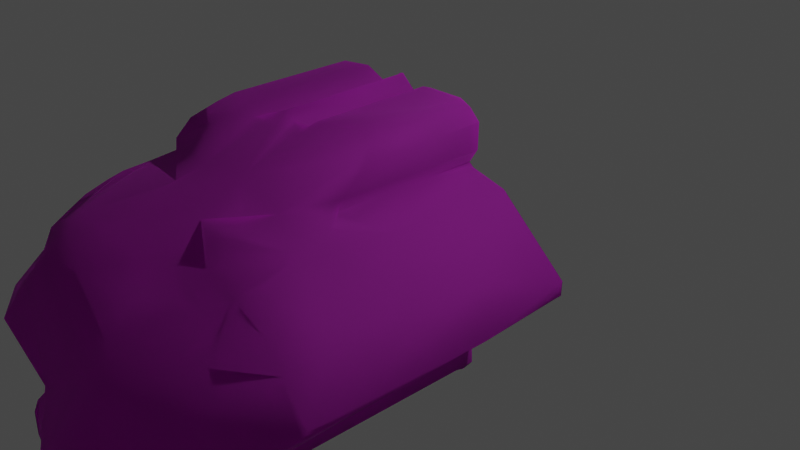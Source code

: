 # Source: Ruins_Collumn_Dmg_A.blend  (saved by Blender 3.5.10; exported with 4.5.12 LTS)
import bpy
from mathutils import Matrix  # noqa: F401  (used for matrix-valued properties, if any)

bpy.ops.wm.read_factory_settings(use_empty=True)
scene = bpy.context.scene
scene.name = 'Scene'

# ---- collections
col_collection = bpy.data.collections.new('Collection'); scene.collection.children.link(col_collection)

# ---- images (referenced by path relative to the original .blend; pixels are not part of the script)
import os
ASSET_DIR = os.environ.get("B2B_ASSET_DIR", "")  # directory of the original .blend (textures are referenced by path, not embedded)
HERE = os.path.dirname(os.path.abspath(__file__))  # packed textures are extracted next to this script under _unpacked/

def load_image(name, relpath, width, height, colorspace="sRGB"):
    """Load a texture the original file referenced (path relative to the .blend, or extracted next to this script)."""
    p = next((c for c in (os.path.join(HERE, relpath), os.path.join(ASSET_DIR, relpath)) if relpath and os.path.exists(c)), "")
    if p:
        img = bpy.data.images.load(p, check_existing=True)
        img.name = name
    else:  # same state as the original file: an image datablock whose file is absent (Cycles renders it pink)
        img = bpy.data.images.new(name, width, height)
        img.source = "FILE"
        img.filepath = "//" + (relpath or name)
    img.colorspace_settings.name = colorspace
    return img
img_dn_hl_ruins_column_broken_d_png = load_image('Dn_HL_Ruins_Column_Broken_D.png', 'Dn_HL_Ruins_Column_Broken_D.png', 1024, 1024, 'sRGB')
img_dn_hl_ruins_column_broken_mre_packed_png = load_image('Dn_HL_Ruins_Column_Broken_mre_packed.png', 'Dn_HL_Ruins_Column_Broken_mre_packed.png', 1024, 1024, 'sRGB')
img_c__users_joo_desktop_files_game_environment_hell_textures__dn_h = load_image('C__Users_joo_Desktop_Files_Game_Environment_Hell_Textures__Dn_H', 'C__Users_joo_Desktop_Files_Game_Environment_Hell_Textures__Dn_HL_Ruins_Column_Broken_N_png_Normal_Bump.png', 1024, 1024, 'sRGB')

# ---- materials (node trees are filled in below, after node groups)
mat_dn_hl_inst_ruins_column__damage_a = bpy.data.materials.new('Dn_HL_Inst_Ruins_Column__Damage_A')
mat_dn_hl_inst_ruins_column__damage_a.use_transparent_shadow = False
mat_dn_hl_inst_ruins_column__damage_a.diffuse_color = (0.588, 0.588, 0.588, 1.0)
mat_dn_hl_inst_ruins_column__damage_a.roughness = 0.9

# ---- material node trees
mat_dn_hl_inst_ruins_column__damage_a.use_nodes = True; mat_dn_hl_inst_ruins_column__damage_a.node_tree.nodes.clear()
_N = mat_dn_hl_inst_ruins_column__damage_a.node_tree.nodes; _L = mat_dn_hl_inst_ruins_column__damage_a.node_tree.links
n0 = _N.new('ShaderNodeTexImage'); n0.name = 'Image Texture'; n0.location = (-480, 300)
n0.image = img_dn_hl_ruins_column_broken_d_png
n1 = _N.new('ShaderNodeTexImage'); n1.name = 'Image Texture.001'; n1.location = (-480, 0)
n1.image = img_dn_hl_ruins_column_broken_mre_packed_png
n2 = _N.new('ShaderNodeTexImage'); n2.name = 'Image Texture.002'; n2.location = (-480, -300)
n2.image = img_c__users_joo_desktop_files_game_environment_hell_textures__dn_h
n3 = _N.new('ShaderNodeNormalMap'); n3.name = 'Normal Map'; n3.location = (-200, -300)
n3.inputs[0].default_value = 0.0
n4 = _N.new('ShaderNodeOutputMaterial'); n4.name = 'Material Output'; n4.location = (280, 300)
n5 = _N.new('ShaderNodeBsdfPrincipled'); n5.name = 'Principled BSDF'; n5.location = (0, 300)
n5.distribution = 'GGX'
n5.subsurface_method = 'RANDOM_WALK_SKIN'
n5.inputs[2].default_value = 0.9
n5.inputs[13].default_value = 0.0
n5.inputs[18].default_value = 1.0
n5.inputs[27].default_value = (0.0, 0.0, 0.0, 1.0)
n5.inputs[28].default_value = 1.0
_L.new(n0.outputs[0], n5.inputs[0])
_L.new(n2.outputs[0], n3.inputs[1])
_L.new(n3.outputs[0], n5.inputs[5])
_L.new(n5.outputs[0], n4.inputs[0])
_L.new(n1.outputs[0], n5.inputs[1])
n4.is_active_output = True

# ---- world
world_world = bpy.data.worlds.new('World'); scene.world = world_world
world_world.use_nodes = True; world_world.node_tree.nodes.clear()
_N = world_world.node_tree.nodes; _L = world_world.node_tree.links
n0 = _N.new('ShaderNodeOutputWorld'); n0.name = 'World Output'; n0.location = (300, 300)
n1 = _N.new('ShaderNodeBackground'); n1.name = 'Background'; n1.location = (10, 300)
n1.inputs[0].default_value = (0.05088, 0.05088, 0.05088, 1.0)
_L.new(n1.outputs[0], n0.inputs[0])
n0.is_active_output = True
world_world.color = (0.05088, 0.05088, 0.05088)
world_world.use_sun_shadow = False
world_world.sun_shadow_jitter_overblur = 0.0

# ---- cameras
cam_camera = bpy.data.cameras.new('Camera')
cam_camera.clip_end = 100.0
cam_camera.ortho_scale = 7.314

# ---- lights
light_light = bpy.data.lights.new('Light', 'POINT')
light_light.transmission_factor = 0.0
light_light.energy = 1000.0
light_light.shadow_soft_size = 0.1
light_light.shadow_maximum_resolution = 0.006
light_light.use_absolute_resolution = True

# ---- meshes
me_ruins_collumn_dmg_a = bpy.data.meshes.new('Ruins_Collumn_Dmg_A')
me_ruins_collumn_dmg_a.from_pydata([(0.2616, -1.266, -0.06715), (0.6661, -1.355, -0.06951), (0.3085, -1.482, -0.06635), (-0.2758, -1.24, -0.0722), (-0.2821, -1.421, -0.01174), (-0.6228, -1.482, -0.06991), (0.8734, 1.421, -0.06817), (0.8884, 0.8814, -0.06671), (0.5782, 0.9052, -0.07699), (0.08395, 1.441, -0.0652), (0.2454, 1.29, -0.06769), (0.3554, 1.472, -0.06941), (0.2715, 1.362, -0.06827), (0.284, 1.396, -0.06876), (0.6783, -1.476, -0.06689), (-0.3149, -1.482, -0.04625), (0.8856, -1.413, -0.07103), (0.7772, -1.481, -0.04496), (0.6387, -0.8776, -0.07666), (0.02231, -1.524, -0.0318), (-0.05699, -1.507, -0.054), (0.2579, -1.266, -0.06715), (-0.1843, -1.333, -0.07041), (-0.2666, -1.286, 0.03405), (-0.2612, -1.249, -0.05037), (-0.2859, -1.421, -0.01174), (-0.2697, -1.241, 1.255), (-0.255, -1.286, -0.07132), (-0.2796, -1.24, -0.0722), (0.2417, 1.29, -0.06769), (0.1503, 1.364, -0.0528), (0.2527, 1.254, -0.04211), (0.2672, 1.445, 0.005671), (0.2803, 1.396, -0.06876), (0.2678, 1.362, -0.06827), (0.3016, 1.482, -0.02416), (0.3516, 1.472, -0.06941), (-0.2607, -1.251, 0.6585), (0.1367, 1.411, 0.472), (0.2232, 1.276, 0.03571), (0.08022, 1.441, -0.0652), (0.2574, 1.275, 0.08062), (0.2435, 1.253, 0.7608), (0.3048, -1.482, -0.06635), (0.6746, -1.476, -0.06689), (0.5642, -1.486, -0.03573), (-2.07, -0.04459, -0.06351), (-1.308, 0.7714, -0.06361), (-1.486, -0.6106, -0.06347), (-1.043, 0.8884, -0.06367), (-1.152, -0.8307, -0.06352), (-0.8875, -0.861, -0.06382), (0.9389, 0.8439, -0.06364), (-0.4664, 0.903, -0.07762), (-0.04997, 1.519, -0.06442), (-0.2614, 1.241, -0.07127), (-0.2947, 1.386, -0.06797), (-0.5179, 1.483, -0.07135), (-0.9062, 0.8906, -0.07621), (-1.004, 1.287, -0.07223), (-0.8486, 1.453, -0.05503), (1.322, 0.75, -0.06318), (2.053, -0.05934, -0.06352), (2.062, 0.095, -0.05831), (1.45, -0.6367, -0.06365), (1.116, -0.8409, -0.06366), (0.8782, -0.8627, -0.06968), (-0.1445, -0.8779, -0.078), (-0.8739, -0.8657, -0.07731), (-1.002, -1.271, -0.07106), (-0.05327, -1.507, -0.054), (-0.8956, -1.41, -0.07088), (-0.1806, -1.333, -0.07041), (-0.2792, 1.419, 1.515), (-0.2428, 1.245, 1.227), (-0.2766, 1.263, 1.233), (-0.08161, 1.486, 1.368), (0.02307, 1.525, 1.304), (0.09716, 1.455, 1.359), (-0.2886, 1.113, 2.071), (-0.446, 1.458, 1.443), (-0.8707, 1.403, 1.491), (-0.8091, 1.468, 1.331), (-0.9861, 1.272, 1.719), (-0.9638, 1.126, 1.906), (-0.9868, 1.061, 1.837), (-0.9646, 1.014, 1.861), (-0.5087, 0.9418, 2.224), (-0.8945, 0.9, 1.653), (-1.206, 0.8714, 2.041), (-0.3795, 0.9643, 2.547), (-0.8206, 0.7794, 2.979), (0.1859, 1.14, 1.988), (-0.2109, 0.7727, 3.029), (-1.285, 0.6336, 2.699), (-1.356, 0.7812, 2.272), (-1.473, 0.6861, 2.38), (-1.58, 0.5562, 2.573), (-1.628, 0.3166, 2.931), (-1.687, 0.4869, 2.505), (-1.958, 0.2469, 2.612), (-1.493, 0.195, 3.091), (-1.033, 0.6284, 3.136), (-0.6917, 0.5544, 3.415), (-1.713, -0.2447, 3.058), (-1.953, 0.04784, 2.683), (-1.917, -0.09039, 2.821), (-2.015, -0.1632, 2.726), (-1.827, -0.3731, 2.878), (-1.616, -0.5588, 3.089), (-1.487, -0.4666, 3.43), (-1.166, -0.8804, 3.011), (-1.595, -0.1178, 3.374), (-0.9447, 0.2341, 3.542), (-1.146, -0.1413, 3.705), (-0.8412, -0.811, 3.548), (-0.8955, -0.8989, 3.298), (-0.9201, -0.9344, 3.623), (-0.544, -0.5606, 3.688), (-0.448, -1.03, 3.806), (-0.8771, -1.009, 3.688), (-0.7229, -1.146, 3.749), (-0.2157, -0.2851, 3.601), (-0.3141, -1.231, 3.835), (-0.3043, -1.465, 3.738), (-0.2809, -1.399, 3.736), (-0.2788, -1.256, 3.539), (-0.2623, -1.256, 3.613), (-0.004226, -1.553, 3.323), (-0.04833, -1.515, 3.017), (0.1656, -1.287, 3.463), (0.1606, -1.362, 3.02), (0.02956, -1.013, 4.055), (0.2648, -1.27, 2.936), (0.2283, -1.27, 2.851), (0.2824, -1.47, 2.904), (0.2683, -1.42, 2.862), (0.4286, -1.466, 3.106), (0.4321, -1.104, 4.028), (0.5907, -1.469, 3.459), (0.7831, -1.469, 3.69), (0.9711, -1.283, 3.494), (0.02084, -0.8608, 4.078), (0.722, -0.9713, 3.917), (1.082, -0.8374, 3.564), (0.9691, -1.037, 3.364), (0.8755, -0.8928, 3.085), (0.9707, -1.051, 2.944), (1.144, -0.8871, 3.007), (1.262, -0.8607, 3.145), (0.4797, -0.3534, 3.89), (1.424, -0.6106, 3.515), (1.714, -0.4737, 2.986), (0.8454, -0.4251, 3.658), (0.1292, -0.2047, 3.703), (0.6076, -0.02447, 3.733), (1.331, -0.04313, 3.45), (1.492, -0.4931, 3.34), (1.645, -0.2486, 3.369), (1.8, -0.3795, 3.001), (1.954, -0.1951, 3.121), (2.123, -0.04067, 2.97), (2.134, 0.02236, 2.913), (1.809, 0.3292, 2.9), (1.236, 0.2396, 3.15), (1.563, 0.5951, 2.888), (0.277, 0.213, 3.486), (0.9908, 0.5797, 2.718), (1.314, 0.8049, 2.649), (1.237, 0.8645, 2.225), (0.9926, 0.3321, 2.991), (0.699, 0.4874, 2.97), (0.628, 0.6874, 2.713), (0.2701, 0.4535, 3.131), (-0.5323, 0.1638, 3.505), (-0.2366, 0.6115, 3.39), (0.07891, 0.5922, 2.901), (0.2907, 0.9423, 2.51), (0.5372, 0.9116, 2.608), (0.4459, 0.8459, 2.25), (0.7098, 0.9882, 2.06), (1.085, 0.8851, 1.785), (0.9713, 1.049, 1.573), (0.9889, 0.8963, 1.643), (0.8779, 0.8959, 1.567), (0.9245, 1.34, 1.293), (0.9742, 1.278, 1.301), (0.2651, 1.432, 1.333), (0.7834, 1.469, 1.061), (0.2959, 1.469, 1.256), (0.2185, 1.265, 1.267), (0.261, 1.265, 1.262), (0.2578, -1.269, 0.07386), (0.2459, -1.25, 0.6478), (0.2588, -1.247, 1.638), (-0.008979, -1.546, 2.203), (-0.7983, -1.466, 0.8959), (-0.3186, -1.482, -0.04625), (-0.6265, -1.482, -0.06991), (-0.8993, -1.41, -0.07088), (-1.006, -1.271, -0.07106), (-0.8285, -1.438, 2.257), (-0.9602, -1.313, 2.695), (-0.9852, -1.033, 3.301), (-0.9822, -1.044, 2.27), (-1.008, -1.041, -0.06053), (-0.8776, -0.8657, -0.07731), (-0.8912, -0.861, -0.06382), (-0.9012, -0.9009, 0.9768), (-1.269, -0.844, 0.06354), (-1.156, -0.8307, -0.06352), (-1.489, -0.6106, -0.06347), (-1.177, -0.8847, 1.326), (-1.8, -0.3877, -0.03116), (-2.074, -0.04459, -0.06351), (-1.297, -0.8344, 2.898), (-2.051, -0.1333, -0.02696), (-2.131, 0.04348, 0.03748), (-1.312, 0.7714, -0.06361), (-2.137, -0.04723, 1.475), (-2.159, 0.0132, 0.8588), (-1.217, 0.8766, 0.07733), (-1.047, 0.8884, -0.06367), (-0.91, 0.8906, -0.07621), (-1.852, 0.382, 0.9196), (-2.143, 0.02411, 1.459), (-2.161, 0.007391, 2.282), (-1.008, 1.039, -0.0598), (-1.008, 1.287, -0.07223), (-1.005, 1.275, 0.6111), (-0.8523, 1.453, -0.05503), (-0.5216, 1.483, -0.07135), (-0.2984, 1.386, -0.06797), (-0.274, 1.264, 0.3414), (-0.2652, 1.241, -0.07127), (-0.05369, 1.519, -0.06442), (0.01664, 1.542, -0.03624), (0.2929, 1.468, 0.9521), (0.7606, 1.481, -0.0579), (0.8696, 1.421, -0.06817), (0.9833, 1.304, -0.0719), (0.8847, 0.8814, -0.06671), (0.9911, 1.04, -0.05632), (0.8911, 0.8957, 0.4312), (0.9351, 0.8439, -0.06364), (1.183, 0.8779, 0.05071), (1.318, 0.75, -0.06318), (1.33, 0.7924, 1.351), (2.059, 0.095, -0.05831), (1.897, 0.3173, 0.8451), (1.797, 0.412, 2.406), (2.161, -0.007118, 1.036), (2.049, -0.05934, -0.06352), (2.082, -0.09318, 2.339), (1.259, -0.8672, 0.6694), (0.8885, -0.9023, 0.7659), (1.252, -0.8456, 0.07954), (1.447, -0.6367, -0.06365), (1.112, -0.8409, -0.06366), (0.8745, -0.8627, -0.06968), (0.9945, -1.046, -0.06044), (0.635, -0.8776, -0.07666), (0.9665, -1.039, 1.665), (0.9939, -1.28, -0.07269), (0.8818, -1.413, -0.07103), (0.7735, -1.481, -0.04496), (0.7829, -1.463, 2.084)], [], [(0, 1, 2), (3, 4, 5), (6, 7, 8), (9, 10, 8), (10, 11, 8), (12, 13, 10), (11, 10, 13), (11, 6, 8), (2, 1, 14), (15, 5, 4), (1, 16, 17), (18, 16, 1), (1, 17, 14), (0, 18, 1), (19, 20, 21), (22, 20, 23), (22, 23, 24), (23, 25, 24), (26, 25, 23), (27, 22, 24), (28, 27, 25), (25, 27, 24), (28, 22, 27), (29, 30, 31), (32, 33, 31), (34, 29, 31), (34, 31, 33), (35, 36, 33), (32, 35, 33), (26, 23, 37), (30, 38, 39), (31, 30, 39), (39, 32, 31), (29, 40, 30), (41, 32, 39), (39, 42, 41), (43, 44, 45), (46, 47, 48), (48, 47, 49), (48, 49, 50), (50, 49, 51), (49, 52, 51), (7, 52, 49), (49, 8, 7), (49, 53, 8), (9, 8, 54), (53, 54, 8), (55, 54, 53), (56, 55, 53), (56, 53, 57), (49, 58, 53), (58, 57, 53), (59, 57, 58), (60, 57, 59), (52, 61, 62), (62, 61, 63), (62, 64, 52), (52, 64, 65), (51, 52, 65), (65, 66, 18), (51, 65, 18), (51, 18, 67), (51, 67, 68), (67, 18, 0), (68, 67, 69), (70, 67, 0), (67, 71, 69), (72, 67, 70), (71, 67, 5), (3, 67, 72), (5, 67, 3), (73, 74, 75), (74, 73, 76), (77, 76, 78), (76, 73, 79), (80, 79, 73), (81, 80, 82), (80, 81, 83), (80, 83, 84), (79, 80, 84), (84, 83, 85), (85, 86, 84), (79, 84, 87), (87, 84, 86), (88, 89, 86), (86, 89, 87), (79, 87, 90), (89, 91, 87), (87, 91, 90), (79, 90, 92), (92, 76, 79), (76, 92, 78), (91, 93, 90), (90, 93, 92), (94, 91, 89), (95, 94, 89), (96, 97, 95), (98, 94, 95), (95, 97, 98), (99, 100, 97), (100, 98, 97), (101, 94, 98), (101, 98, 100), (91, 94, 102), (94, 101, 102), (91, 102, 103), (104, 101, 100), (105, 104, 100), (104, 105, 106), (106, 107, 104), (107, 108, 104), (104, 108, 109), (109, 110, 104), (111, 110, 109), (112, 101, 104), (104, 110, 112), (113, 102, 101), (101, 112, 113), (102, 113, 103), (112, 110, 114), (113, 112, 114), (111, 115, 110), (114, 110, 115), (115, 111, 116), (116, 117, 115), (114, 115, 118), (118, 113, 114), (119, 115, 117), (119, 118, 115), (117, 120, 121), (117, 121, 119), (122, 113, 118), (119, 121, 123), (124, 123, 121), (124, 125, 123), (123, 125, 126), (123, 126, 127), (128, 127, 129), (127, 128, 130), (130, 123, 127), (130, 128, 131), (119, 123, 132), (130, 132, 123), (133, 131, 134), (130, 131, 133), (135, 133, 136), (133, 135, 137), (137, 130, 133), (138, 130, 137), (138, 132, 130), (139, 138, 137), (139, 140, 138), (140, 141, 138), (119, 132, 142), (132, 138, 142), (142, 118, 119), (122, 118, 142), (138, 141, 143), (138, 143, 142), (144, 143, 141), (144, 141, 145), (146, 145, 147), (146, 144, 145), (144, 146, 148), (149, 144, 148), (143, 150, 142), (143, 144, 150), (144, 149, 151), (151, 149, 152), (144, 153, 150), (151, 153, 144), (150, 154, 142), (122, 142, 154), (153, 155, 150), (155, 154, 150), (151, 156, 153), (156, 155, 153), (157, 151, 152), (151, 157, 156), (157, 152, 158), (157, 158, 156), (158, 152, 159), (160, 158, 159), (160, 161, 158), (158, 161, 156), (162, 163, 161), (161, 163, 156), (163, 164, 156), (156, 164, 155), (165, 164, 163), (164, 166, 155), (166, 154, 155), (165, 167, 164), (168, 167, 165), (169, 167, 168), (170, 164, 167), (166, 164, 170), (167, 171, 170), (166, 170, 171), (167, 172, 171), (169, 172, 167), (171, 173, 166), (173, 171, 172), (166, 174, 154), (174, 122, 154), (174, 113, 122), (103, 113, 174), (175, 174, 166), (175, 103, 174), (166, 173, 175), (91, 103, 175), (91, 175, 93), (176, 175, 173), (93, 175, 176), (172, 176, 173), (176, 177, 93), (172, 177, 176), (92, 93, 177), (178, 177, 172), (172, 169, 178), (178, 169, 177), (92, 177, 179), (177, 169, 180), (180, 179, 177), (179, 180, 92), (180, 169, 181), (180, 181, 182), (182, 181, 183), (183, 184, 182), (185, 180, 182), (185, 182, 186), (92, 180, 185), (187, 92, 185), (92, 187, 78), (185, 188, 187), (188, 189, 187), (190, 78, 187), (187, 191, 190), (192, 19, 21), (19, 192, 193), (194, 19, 193), (134, 194, 133), (19, 23, 20), (195, 194, 134), (195, 19, 194), (19, 195, 23), (195, 134, 131), (195, 37, 23), (128, 195, 131), (195, 26, 37), (128, 129, 195), (195, 129, 126), (195, 126, 26), (126, 129, 127), (126, 124, 26), (125, 124, 126), (26, 124, 25), (25, 124, 196), (197, 25, 196), (196, 198, 197), (196, 199, 198), (199, 196, 200), (201, 196, 124), (201, 202, 196), (124, 202, 201), (196, 202, 200), (202, 124, 121), (202, 121, 203), (121, 120, 203), (117, 203, 120), (117, 116, 203), (202, 203, 204), (204, 203, 116), (202, 204, 200), (200, 204, 205), (205, 206, 200), (207, 206, 205), (205, 204, 208), (207, 205, 208), (204, 116, 208), (208, 209, 207), (209, 210, 207), (209, 211, 210), (116, 212, 208), (208, 212, 209), (116, 111, 212), (213, 211, 209), (212, 213, 209), (211, 213, 214), (215, 212, 111), (212, 215, 213), (111, 109, 215), (109, 108, 215), (215, 108, 213), (213, 216, 214), (216, 213, 108), (216, 217, 214), (217, 218, 214), (216, 108, 219), (108, 107, 219), (216, 220, 217), (219, 220, 216), (217, 221, 218), (218, 221, 222), (221, 223, 222), (217, 220, 224), (217, 224, 221), (219, 225, 220), (224, 220, 225), (224, 89, 221), (225, 89, 224), (89, 223, 221), (226, 225, 219), (107, 226, 219), (225, 96, 89), (225, 226, 96), (96, 95, 89), (89, 88, 223), (99, 97, 96), (96, 100, 99), (100, 96, 226), (105, 100, 226), (107, 105, 226), (107, 106, 105), (86, 85, 88), (223, 88, 227), (88, 85, 227), (227, 228, 223), (85, 229, 227), (227, 229, 228), (83, 229, 85), (83, 81, 229), (82, 229, 81), (228, 229, 230), (229, 82, 230), (82, 80, 230), (230, 80, 231), (80, 232, 231), (80, 73, 232), (75, 232, 73), (233, 232, 75), (233, 234, 232), (75, 74, 233), (234, 233, 235), (74, 76, 233), (235, 233, 236), (236, 233, 76), (235, 236, 40), (40, 236, 30), (76, 77, 236), (236, 38, 30), (236, 77, 38), (77, 78, 38), (78, 190, 38), (190, 42, 38), (39, 38, 42), (190, 191, 42), (41, 42, 191), (191, 32, 41), (191, 187, 32), (187, 237, 32), (187, 189, 237), (189, 188, 237), (32, 237, 35), (237, 238, 35), (238, 237, 188), (35, 238, 36), (36, 238, 239), (239, 238, 188), (188, 185, 186), (188, 240, 239), (240, 188, 186), (240, 241, 239), (182, 240, 186), (240, 242, 241), (240, 182, 242), (242, 243, 241), (182, 243, 242), (244, 241, 243), (184, 243, 182), (243, 245, 244), (245, 246, 244), (247, 243, 184), (247, 245, 243), (183, 247, 184), (245, 248, 246), (181, 247, 183), (181, 169, 247), (245, 247, 249), (247, 169, 249), (248, 245, 249), (169, 250, 249), (168, 250, 169), (168, 165, 250), (165, 163, 250), (163, 162, 250), (250, 162, 249), (249, 251, 248), (249, 162, 251), (252, 248, 251), (251, 162, 253), (162, 161, 253), (160, 253, 161), (159, 253, 160), (159, 152, 253), (149, 148, 152), (148, 253, 152), (253, 254, 251), (254, 253, 148), (254, 252, 251), (148, 255, 254), (148, 146, 255), (254, 256, 252), (254, 255, 256), (256, 257, 252), (258, 257, 256), (258, 256, 259), (256, 255, 259), (259, 255, 260), (261, 259, 260), (146, 262, 255), (255, 262, 260), (146, 147, 262), (261, 260, 263), (262, 263, 260), (261, 263, 264), (147, 141, 262), (141, 147, 145), (262, 141, 263), (265, 264, 263), (266, 263, 141), (266, 265, 263), (140, 266, 141), (140, 139, 266), (266, 139, 137), (266, 137, 135), (266, 135, 136), (266, 136, 265), (265, 45, 44), (265, 136, 45), (45, 136, 43), (192, 21, 43), (43, 136, 192), (136, 194, 192), (133, 194, 136), (192, 194, 193)])
me_ruins_collumn_dmg_a.polygons.foreach_set('use_smooth', [True] * 446)
_k = set([(0, 1), (0, 18), (1, 2), (1, 14), (1, 16), (1, 17), (3, 5), (3, 67), (4, 5), (6, 8), (7, 8), (8, 9), (8, 10), (8, 11), (10, 11), (10, 13), (18, 65), (19, 20), (19, 21), (20, 23), (22, 23), (22, 24), (22, 27), (23, 24), (23, 26), (23, 37), (24, 25), (24, 27), (25, 26), (25, 27), (25, 196), (26, 37), (27, 28), (29, 30), (29, 31), (30, 31), (30, 38), (30, 39), (30, 40), (31, 32), (31, 33), (31, 34), (31, 39), (32, 33), (32, 35), (32, 39), (32, 41), (32, 237), (33, 35), (35, 36), (36, 238), (38, 39), (39, 41), (39, 42), (41, 42), (43, 45), (43, 192), (44, 45), (48, 49), (49, 53)])
me_ruins_collumn_dmg_a.attributes.new('sharp_edge', 'BOOLEAN', 'EDGE').data.foreach_set('value', [ (min(e.vertices), max(e.vertices)) in _k for e in me_ruins_collumn_dmg_a.edges])
_uv = me_ruins_collumn_dmg_a.uv_layers.new(name='UVMap')
_uv.uv.foreach_set('vector', [0.05032, 0.03516, 0.05133, 0.03955, 0.04852, 0.03662, 0.0481, 0.03027, 0.04633, 0.03125, 0.04425, 0.02783, 0.07825, 0.02881, 0.07324, 0.03125, 0.07208, 0.02832, 0.07489, 0.02148, 0.07416, 0.02344, 0.07208, 0.02832, 0.07416, 0.02344, 0.07636, 0.02393, 0.07208, 0.02832, 0.07495, 0.02344, 0.07538, 0.02344, 0.07416, 0.02344, 0.07636, 0.02393, 0.07416, 0.02344, 0.07538, 0.02344, 0.07636, 0.02393, 0.07825, 0.02881, 0.07208, 0.02832, 0.04852, 0.03662, 0.05133, 0.03955, 0.05026, 0.04004, 0.04553, 0.03076, 0.04425, 0.02783, 0.04633, 0.03125, 0.05133, 0.03955, 0.05182, 0.04199, 0.05066, 0.04102, 0.05566, 0.03711, 0.05182, 0.04199, 0.05133, 0.03955, 0.05133, 0.03955, 0.05066, 0.04102, 0.05026, 0.04004, 0.05032, 0.03516, 0.05566, 0.03711, 0.05133, 0.03955, 0.1506, 0.02734, 0.1488, 0.03076, 0.1466, 0.01172, 0.1486, 0.0415, 0.1488, 0.03076, 0.1534, 0.04492, 0.1486, 0.0415, 0.1534, 0.04492, 0.1492, 0.04492, 0.1534, 0.04492, 0.1511, 0.05127, 0.1492, 0.04492, 0.2087, 0.04394, 0.1511, 0.05127, 0.1534, 0.04492, 0.1481, 0.04492, 0.1486, 0.0415, 0.1492, 0.04492, 0.1465, 0.04541, 0.1481, 0.04492, 0.1511, 0.05127, 0.1511, 0.05127, 0.1481, 0.04492, 0.1492, 0.04492, 0.1465, 0.04541, 0.1486, 0.0415, 0.1481, 0.04492, 0.1379, 0.3408, 0.14, 0.3359, 0.1392, 0.3408, 0.1389, 0.3491, 0.136, 0.3462, 0.1392, 0.3408, 0.1365, 0.3447, 0.1379, 0.3408, 0.1392, 0.3408, 0.1365, 0.3447, 0.1392, 0.3408, 0.136, 0.3462, 0.137, 0.3506, 0.1343, 0.3516, 0.136, 0.3462, 0.1389, 0.3491, 0.137, 0.3506, 0.136, 0.3462, 0.2087, 0.04394, 0.1534, 0.04492, 0.1818, 0.04394, 0.14, 0.3359, 0.1637, 0.3398, 0.1427, 0.3413, 0.1392, 0.3408, 0.14, 0.3359, 0.1427, 0.3413, 0.1427, 0.3413, 0.1389, 0.3491, 0.1392, 0.3408, 0.1379, 0.3408, 0.1405, 0.3315, 0.14, 0.3359, 0.1444, 0.3433, 0.1389, 0.3491, 0.1427, 0.3413, 0.1427, 0.3413, 0.1741, 0.3516, 0.1444, 0.3433, 0.01472, 0.562, 0.023, 0.5476, 0.02179, 0.5527, 0.05112, 0.007813, 0.06222, 0.01123, 0.04852, 0.01611, 0.04852, 0.01611, 0.06222, 0.01123, 0.06451, 0.01318, 0.04852, 0.01611, 0.06451, 0.01318, 0.04797, 0.02002, 0.04797, 0.02002, 0.06451, 0.01318, 0.04889, 0.02246, 0.06451, 0.01318, 0.07312, 0.03223, 0.04889, 0.02246, 0.07324, 0.03125, 0.07312, 0.03223, 0.06451, 0.01318, 0.06451, 0.01318, 0.07208, 0.02832, 0.07324, 0.03125, 0.06451, 0.01318, 0.06732, 0.01856, 0.07208, 0.02832, 0.07489, 0.02148, 0.07208, 0.02832, 0.07501, 0.01953, 0.06732, 0.01856, 0.07501, 0.01953, 0.07208, 0.02832, 0.07141, 0.01904, 0.07501, 0.01953, 0.06732, 0.01856, 0.07263, 0.01807, 0.07141, 0.01904, 0.06732, 0.01856, 0.07263, 0.01807, 0.06732, 0.01856, 0.07257, 0.01562, 0.06451, 0.01318, 0.06525, 0.01465, 0.06732, 0.01856, 0.06525, 0.01465, 0.07257, 0.01562, 0.06732, 0.01856, 0.06854, 0.01172, 0.07257, 0.01562, 0.06525, 0.01465, 0.0708, 0.01269, 0.07257, 0.01562, 0.06854, 0.01172, 0.07312, 0.03223, 0.07397, 0.03613, 0.0697, 0.04639, 0.0697, 0.04639, 0.07397, 0.03613, 0.07117, 0.0459, 0.0697, 0.04639, 0.06158, 0.04346, 0.07312, 0.03223, 0.07312, 0.03223, 0.06158, 0.04346, 0.05814, 0.0415, 0.04889, 0.02246, 0.07312, 0.03223, 0.05814, 0.0415, 0.05814, 0.0415, 0.05685, 0.03906, 0.05566, 0.03711, 0.04889, 0.02246, 0.05814, 0.0415, 0.05566, 0.03711, 0.04889, 0.02246, 0.05566, 0.03711, 0.05206, 0.02978, 0.04889, 0.02246, 0.05206, 0.02978, 0.04883, 0.02295, 0.05206, 0.02978, 0.05566, 0.03711, 0.05032, 0.03516, 0.04883, 0.02295, 0.05206, 0.02978, 0.04446, 0.02344, 0.04663, 0.03369, 0.05206, 0.02978, 0.05032, 0.03516, 0.05206, 0.02978, 0.04364, 0.02539, 0.04446, 0.02344, 0.04767, 0.03125, 0.05206, 0.02978, 0.04663, 0.03369, 0.04364, 0.02539, 0.05206, 0.02978, 0.04425, 0.02783, 0.0481, 0.03027, 0.05206, 0.02978, 0.04767, 0.03125, 0.04425, 0.02783, 0.05206, 0.02978, 0.0481, 0.03027, 0.4062, 0.1763, 0.3992, 0.1895, 0.3984, 0.188, 0.3992, 0.1895, 0.4062, 0.1763, 0.4109, 0.1904, 0.4116, 0.1958, 0.4109, 0.1904, 0.4167, 0.1958, 0.4109, 0.1904, 0.4062, 0.1763, 0.4277, 0.1543, 0.3965, 0.1738, 0.4277, 0.1543, 0.4062, 0.1763, 0.3862, 0.1567, 0.3965, 0.1738, 0.3818, 0.1641, 0.3965, 0.1738, 0.3862, 0.1567, 0.3909, 0.1445, 0.3965, 0.1738, 0.3909, 0.1445, 0.3992, 0.1377, 0.4277, 0.1543, 0.3965, 0.1738, 0.3992, 0.1377, 0.3992, 0.1377, 0.3909, 0.1445, 0.3965, 0.1348, 0.3965, 0.1348, 0.3989, 0.1333, 0.3992, 0.1377, 0.4277, 0.1543, 0.3992, 0.1377, 0.4263, 0.1401, 0.4263, 0.1401, 0.3992, 0.1377, 0.3989, 0.1333, 0.3889, 0.1338, 0.4001, 0.1157, 0.3989, 0.1333, 0.3989, 0.1333, 0.4001, 0.1157, 0.4263, 0.1401, 0.4277, 0.1543, 0.4263, 0.1401, 0.4417, 0.1353, 0.4001, 0.1157, 0.4451, 0.106, 0.4263, 0.1401, 0.4263, 0.1401, 0.4451, 0.106, 0.4417, 0.1353, 0.4277, 0.1543, 0.4417, 0.1353, 0.4414, 0.1743, 0.4414, 0.1743, 0.4109, 0.1904, 0.4277, 0.1543, 0.4109, 0.1904, 0.4414, 0.1743, 0.4167, 0.1958, 0.4451, 0.106, 0.4639, 0.1255, 0.4417, 0.1353, 0.4417, 0.1353, 0.4639, 0.1255, 0.4414, 0.1743, 0.4226, 0.0918, 0.4451, 0.106, 0.4001, 0.1157, 0.4038, 0.1025, 0.4226, 0.0918, 0.4001, 0.1157, 0.4053, 0.09326, 0.4104, 0.08057, 0.4038, 0.1025, 0.4255, 0.0669, 0.4226, 0.0918, 0.4038, 0.1025, 0.4038, 0.1025, 0.4104, 0.08057, 0.4255, 0.0669, 0.405, 0.07373, 0.4053, 0.05469, 0.4104, 0.08057, 0.4053, 0.05469, 0.4255, 0.0669, 0.4104, 0.08057, 0.4365, 0.06445, 0.4226, 0.0918, 0.4255, 0.0669, 0.4365, 0.06445, 0.4255, 0.0669, 0.4053, 0.05469, 0.4451, 0.106, 0.4226, 0.0918, 0.446, 0.09277, 0.4226, 0.0918, 0.4365, 0.06445, 0.446, 0.09277, 0.4451, 0.106, 0.446, 0.09277, 0.4648, 0.0957, 0.4373, 0.03955, 0.4365, 0.06445, 0.4053, 0.05469, 0.4119, 0.04639, 0.4373, 0.03955, 0.4053, 0.05469, 0.4373, 0.03955, 0.4119, 0.04639, 0.4202, 0.04102, 0.4202, 0.04102, 0.4158, 0.03565, 0.4373, 0.03955, 0.4158, 0.03565, 0.4304, 0.02978, 0.4373, 0.03955, 0.4373, 0.03955, 0.4304, 0.02978, 0.449, 0.02588, 0.449, 0.02588, 0.4609, 0.03857, 0.4373, 0.03955, 0.4736, 0.01172, 0.4609, 0.03857, 0.449, 0.02588, 0.4495, 0.04932, 0.4365, 0.06445, 0.4373, 0.03955, 0.4373, 0.03955, 0.4609, 0.03857, 0.4495, 0.04932, 0.4666, 0.07617, 0.446, 0.09277, 0.4365, 0.06445, 0.4365, 0.06445, 0.4495, 0.04932, 0.4666, 0.07617, 0.446, 0.09277, 0.4666, 0.07617, 0.4648, 0.0957, 0.4495, 0.04932, 0.4609, 0.03857, 0.4709, 0.0581, 0.4666, 0.07617, 0.4495, 0.04932, 0.4709, 0.0581, 0.4736, 0.01172, 0.4963, 0.03467, 0.4609, 0.03857, 0.4709, 0.0581, 0.4609, 0.03857, 0.4963, 0.03467, 0.4963, 0.03467, 0.4736, 0.01172, 0.4905, 0.02246, 0.4905, 0.02246, 0.502, 0.02978, 0.4963, 0.03467, 0.4709, 0.0581, 0.4963, 0.03467, 0.5039, 0.05713, 0.5039, 0.05713, 0.4666, 0.07617, 0.4709, 0.0581, 0.5229, 0.04248, 0.4963, 0.03467, 0.502, 0.02978, 0.5229, 0.04248, 0.5039, 0.05713, 0.4963, 0.03467, 0.502, 0.02978, 0.5068, 0.02881, 0.5166, 0.02978, 0.502, 0.02978, 0.5166, 0.02978, 0.5229, 0.04248, 0.5054, 0.07861, 0.4666, 0.07617, 0.5039, 0.05713, 0.5229, 0.04248, 0.5166, 0.02978, 0.5352, 0.03906, 0.5396, 0.02881, 0.5352, 0.03906, 0.5166, 0.02978, 0.5396, 0.02881, 0.54, 0.03174, 0.5352, 0.03906, 0.5352, 0.03906, 0.54, 0.03174, 0.5474, 0.03027, 0.5352, 0.03906, 0.5474, 0.03027, 0.5454, 0.03272, 0.5659, 0.02588, 0.5454, 0.03272, 0.5684, 0.01269, 0.5454, 0.03272, 0.5659, 0.02588, 0.5669, 0.04248, 0.5669, 0.04248, 0.5352, 0.03906, 0.5454, 0.03272, 0.5669, 0.04248, 0.5659, 0.02588, 0.5825, 0.02734, 0.5229, 0.04248, 0.5352, 0.03906, 0.541, 0.06006, 0.5669, 0.04248, 0.541, 0.06006, 0.5352, 0.03906, 0.5898, 0.03076, 0.5825, 0.02734, 0.5918, 0.02734, 0.5669, 0.04248, 0.5825, 0.02734, 0.5898, 0.03076, 0.5977, 0.03613, 0.5898, 0.03076, 0.5972, 0.0332, 0.5898, 0.03076, 0.5977, 0.03613, 0.5913, 0.04541, 0.5913, 0.04541, 0.5669, 0.04248, 0.5898, 0.03076, 0.5562, 0.07031, 0.5669, 0.04248, 0.5913, 0.04541, 0.5562, 0.07031, 0.541, 0.06006, 0.5669, 0.04248, 0.584, 0.05859, 0.5562, 0.07031, 0.5913, 0.04541, 0.584, 0.05859, 0.5835, 0.07227, 0.5562, 0.07031, 0.5835, 0.07227, 0.5879, 0.08643, 0.5562, 0.07031, 0.5229, 0.04248, 0.541, 0.06006, 0.5366, 0.06494, 0.541, 0.06006, 0.5562, 0.07031, 0.5366, 0.06494, 0.5366, 0.06494, 0.5039, 0.05713, 0.5229, 0.04248, 0.5054, 0.07861, 0.5039, 0.05713, 0.5366, 0.06494, 0.5562, 0.07031, 0.5879, 0.08643, 0.561, 0.08447, 0.5562, 0.07031, 0.561, 0.08447, 0.5366, 0.06494, 0.5737, 0.1069, 0.561, 0.08447, 0.5879, 0.08643, 0.5737, 0.1069, 0.5879, 0.08643, 0.5864, 0.09815, 0.5991, 0.1064, 0.5864, 0.09815, 0.6055, 0.09912, 0.5991, 0.1064, 0.5737, 0.1069, 0.5864, 0.09815, 0.5737, 0.1069, 0.5991, 0.1064, 0.5977, 0.1177, 0.5908, 0.1211, 0.5737, 0.1069, 0.5977, 0.1177, 0.561, 0.08447, 0.5342, 0.09668, 0.5366, 0.06494, 0.561, 0.08447, 0.5737, 0.1069, 0.5342, 0.09668, 0.5737, 0.1069, 0.5908, 0.1211, 0.5703, 0.126, 0.5703, 0.126, 0.5908, 0.1211, 0.585, 0.1504, 0.5737, 0.1069, 0.5479, 0.1104, 0.5342, 0.09668, 0.5703, 0.126, 0.5479, 0.1104, 0.5737, 0.1069, 0.5342, 0.09668, 0.5161, 0.09228, 0.5366, 0.06494, 0.5054, 0.07861, 0.5366, 0.06494, 0.5161, 0.09228, 0.5479, 0.1104, 0.5264, 0.1133, 0.5342, 0.09668, 0.5264, 0.1133, 0.5161, 0.09228, 0.5342, 0.09668, 0.5703, 0.126, 0.5474, 0.1411, 0.5479, 0.1104, 0.5474, 0.1411, 0.5264, 0.1133, 0.5479, 0.1104, 0.5713, 0.1357, 0.5703, 0.126, 0.585, 0.1504, 0.5703, 0.126, 0.5713, 0.1357, 0.5474, 0.1411, 0.5713, 0.1357, 0.585, 0.1504, 0.564, 0.1484, 0.5713, 0.1357, 0.564, 0.1484, 0.5474, 0.1411, 0.564, 0.1484, 0.585, 0.1504, 0.5825, 0.1562, 0.5718, 0.1646, 0.564, 0.1484, 0.5825, 0.1562, 0.5718, 0.1646, 0.5703, 0.1777, 0.564, 0.1484, 0.564, 0.1484, 0.5703, 0.1777, 0.5474, 0.1411, 0.5684, 0.1812, 0.5469, 0.1802, 0.5703, 0.1777, 0.5703, 0.1777, 0.5469, 0.1802, 0.5474, 0.1411, 0.5469, 0.1802, 0.5303, 0.1543, 0.5474, 0.1411, 0.5474, 0.1411, 0.5303, 0.1543, 0.5264, 0.1133, 0.5298, 0.1802, 0.5303, 0.1543, 0.5469, 0.1802, 0.5303, 0.1543, 0.5049, 0.1147, 0.5264, 0.1133, 0.5049, 0.1147, 0.5161, 0.09228, 0.5264, 0.1133, 0.5298, 0.1802, 0.5039, 0.1675, 0.5303, 0.1543, 0.5107, 0.1851, 0.5039, 0.1675, 0.5298, 0.1802, 0.4941, 0.1958, 0.5039, 0.1675, 0.5107, 0.1851, 0.5156, 0.1543, 0.5303, 0.1543, 0.5039, 0.1675, 0.5049, 0.1147, 0.5303, 0.1543, 0.5156, 0.1543, 0.5039, 0.1675, 0.501, 0.1494, 0.5156, 0.1543, 0.5049, 0.1147, 0.5156, 0.1543, 0.501, 0.1494, 0.5039, 0.1675, 0.4885, 0.1582, 0.501, 0.1494, 0.4941, 0.1958, 0.4885, 0.1582, 0.5039, 0.1675, 0.501, 0.1494, 0.4917, 0.1309, 0.5049, 0.1147, 0.4917, 0.1309, 0.501, 0.1494, 0.4885, 0.1582, 0.5049, 0.1147, 0.4819, 0.08643, 0.5161, 0.09228, 0.4819, 0.08643, 0.5054, 0.07861, 0.5161, 0.09228, 0.4819, 0.08643, 0.4666, 0.07617, 0.5054, 0.07861, 0.4648, 0.0957, 0.4666, 0.07617, 0.4819, 0.08643, 0.4771, 0.1099, 0.4819, 0.08643, 0.5049, 0.1147, 0.4771, 0.1099, 0.4648, 0.0957, 0.4819, 0.08643, 0.5049, 0.1147, 0.4917, 0.1309, 0.4771, 0.1099, 0.4451, 0.106, 0.4648, 0.0957, 0.4771, 0.1099, 0.4451, 0.106, 0.4771, 0.1099, 0.4639, 0.1255, 0.4763, 0.1348, 0.4771, 0.1099, 0.4917, 0.1309, 0.4639, 0.1255, 0.4771, 0.1099, 0.4763, 0.1348, 0.4885, 0.1582, 0.4763, 0.1348, 0.4917, 0.1309, 0.4763, 0.1348, 0.4653, 0.1587, 0.4639, 0.1255, 0.4885, 0.1582, 0.4653, 0.1587, 0.4763, 0.1348, 0.4414, 0.1743, 0.4639, 0.1255, 0.4653, 0.1587, 0.4771, 0.1621, 0.4653, 0.1587, 0.4885, 0.1582, 0.4885, 0.1582, 0.4941, 0.1958, 0.4771, 0.1621, 0.4771, 0.1621, 0.4941, 0.1958, 0.4653, 0.1587, 0.4414, 0.1743, 0.4653, 0.1587, 0.4636, 0.1719, 0.4653, 0.1587, 0.4941, 0.1958, 0.4631, 0.187, 0.4631, 0.187, 0.4636, 0.1719, 0.4653, 0.1587, 0.4636, 0.1719, 0.4631, 0.187, 0.4414, 0.1743, 0.4631, 0.187, 0.4941, 0.1958, 0.4761, 0.2065, 0.4631, 0.187, 0.4761, 0.2065, 0.4612, 0.2129, 0.4612, 0.2129, 0.4761, 0.2065, 0.4702, 0.2114, 0.4702, 0.2114, 0.4675, 0.2134, 0.4612, 0.2129, 0.4465, 0.2227, 0.4631, 0.187, 0.4612, 0.2129, 0.4465, 0.2227, 0.4612, 0.2129, 0.45, 0.2236, 0.4414, 0.1743, 0.4631, 0.187, 0.4465, 0.2227, 0.4243, 0.2031, 0.4414, 0.1743, 0.4465, 0.2227, 0.4414, 0.1743, 0.4243, 0.2031, 0.4167, 0.1958, 0.4465, 0.2227, 0.4341, 0.2275, 0.4243, 0.2031, 0.4341, 0.2275, 0.4221, 0.207, 0.4243, 0.2031, 0.4172, 0.2046, 0.4167, 0.1958, 0.4243, 0.2031, 0.4243, 0.2031, 0.4182, 0.2061, 0.4172, 0.2046, 0.1534, 0.01074, 0.1506, 0.02734, 0.1466, 0.01172, 0.1506, 0.02734, 0.1534, 0.01074, 0.1803, 0.008301, 0.2262, 0.007324, 0.1506, 0.02734, 0.1803, 0.008301, 0.2817, 0.01025, 0.2262, 0.007324, 0.2856, 0.008789, 0.1506, 0.02734, 0.1534, 0.04492, 0.1488, 0.03076, 0.252, 0.02637, 0.2262, 0.007324, 0.2817, 0.01025, 0.252, 0.02637, 0.1506, 0.02734, 0.2262, 0.007324, 0.1506, 0.02734, 0.252, 0.02637, 0.1534, 0.04492, 0.252, 0.02637, 0.2817, 0.01025, 0.2893, 0.01562, 0.252, 0.02637, 0.1818, 0.04394, 0.1534, 0.04492, 0.303, 0.02734, 0.252, 0.02637, 0.2893, 0.01562, 0.252, 0.02637, 0.2087, 0.04394, 0.1818, 0.04394, 0.303, 0.02734, 0.2888, 0.02978, 0.252, 0.02637, 0.252, 0.02637, 0.2888, 0.02978, 0.312, 0.04688, 0.252, 0.02637, 0.312, 0.04688, 0.2087, 0.04394, 0.312, 0.04688, 0.2888, 0.02978, 0.3154, 0.0459, 0.312, 0.04688, 0.321, 0.05664, 0.2087, 0.04394, 0.3208, 0.05322, 0.321, 0.05664, 0.312, 0.04688, 0.2087, 0.04394, 0.321, 0.05664, 0.1511, 0.05127, 0.1511, 0.05127, 0.321, 0.05664, 0.1921, 0.07715, 0.1495, 0.0542, 0.1511, 0.05127, 0.1921, 0.07715, 0.1921, 0.07715, 0.1481, 0.06885, 0.1495, 0.0542, 0.1921, 0.07715, 0.1479, 0.08252, 0.1481, 0.06885, 0.1479, 0.08252, 0.1921, 0.07715, 0.1479, 0.09082, 0.2534, 0.07861, 0.1921, 0.07715, 0.321, 0.05664, 0.2534, 0.07861, 0.2732, 0.08643, 0.1921, 0.07715, 0.321, 0.05664, 0.2732, 0.08643, 0.2534, 0.07861, 0.1921, 0.07715, 0.2732, 0.08643, 0.1479, 0.09082, 0.2732, 0.08643, 0.321, 0.05664, 0.3225, 0.08252, 0.2732, 0.08643, 0.3225, 0.08252, 0.3018, 0.09619, 0.3225, 0.08252, 0.3198, 0.09277, 0.3018, 0.09619, 0.3174, 0.09815, 0.3018, 0.09619, 0.3198, 0.09277, 0.3174, 0.09815, 0.3025, 0.1035, 0.3018, 0.09619, 0.2732, 0.08643, 0.3018, 0.09619, 0.2546, 0.09912, 0.2546, 0.09912, 0.3018, 0.09619, 0.3025, 0.1035, 0.2732, 0.08643, 0.2546, 0.09912, 0.1479, 0.09082, 0.1479, 0.09082, 0.2546, 0.09912, 0.1498, 0.1011, 0.1498, 0.1011, 0.1467, 0.1099, 0.1479, 0.09082, 0.1479, 0.1099, 0.1467, 0.1099, 0.1498, 0.1011, 0.1498, 0.1011, 0.2546, 0.09912, 0.1964, 0.1079, 0.1479, 0.1099, 0.1498, 0.1011, 0.1964, 0.1079, 0.2546, 0.09912, 0.3025, 0.1035, 0.1964, 0.1079, 0.1964, 0.1079, 0.1553, 0.126, 0.1479, 0.1099, 0.1553, 0.126, 0.1488, 0.1216, 0.1479, 0.1099, 0.1553, 0.126, 0.1499, 0.1406, 0.1488, 0.1216, 0.3025, 0.1035, 0.2125, 0.1201, 0.1964, 0.1079, 0.1964, 0.1079, 0.2125, 0.1201, 0.1553, 0.126, 0.3025, 0.1035, 0.2898, 0.1172, 0.2125, 0.1201, 0.1528, 0.1587, 0.1499, 0.1406, 0.1553, 0.126, 0.2125, 0.1201, 0.1528, 0.1587, 0.1553, 0.126, 0.1499, 0.1406, 0.1528, 0.1587, 0.1505, 0.1797, 0.2844, 0.123, 0.2125, 0.1201, 0.2898, 0.1172, 0.2125, 0.1201, 0.2844, 0.123, 0.1528, 0.1587, 0.2898, 0.1172, 0.2937, 0.1426, 0.2844, 0.123, 0.2937, 0.1426, 0.2844, 0.1558, 0.2844, 0.123, 0.2844, 0.123, 0.2844, 0.1558, 0.1528, 0.1587, 0.1528, 0.1587, 0.1531, 0.1753, 0.1505, 0.1797, 0.1531, 0.1753, 0.1528, 0.1587, 0.2844, 0.1558, 0.1531, 0.1753, 0.1577, 0.1826, 0.1505, 0.1797, 0.1577, 0.1826, 0.1515, 0.231, 0.1505, 0.1797, 0.1531, 0.1753, 0.2844, 0.1558, 0.2217, 0.1777, 0.2844, 0.1558, 0.2776, 0.1689, 0.2217, 0.1777, 0.1531, 0.1753, 0.1938, 0.1807, 0.1577, 0.1826, 0.2217, 0.1777, 0.1938, 0.1807, 0.1531, 0.1753, 0.1577, 0.1826, 0.1586, 0.2368, 0.1515, 0.231, 0.1515, 0.231, 0.1586, 0.2368, 0.152, 0.2441, 0.1586, 0.2368, 0.1512, 0.25, 0.152, 0.2441, 0.1577, 0.1826, 0.1938, 0.1807, 0.1975, 0.2021, 0.1577, 0.1826, 0.1975, 0.2021, 0.1586, 0.2368, 0.2217, 0.1777, 0.2212, 0.1812, 0.1938, 0.1807, 0.1975, 0.2021, 0.1938, 0.1807, 0.2212, 0.1812, 0.1975, 0.2021, 0.249, 0.2397, 0.1586, 0.2368, 0.2212, 0.1812, 0.249, 0.2397, 0.1975, 0.2021, 0.249, 0.2397, 0.1512, 0.25, 0.1586, 0.2368, 0.2578, 0.1792, 0.2212, 0.1812, 0.2217, 0.1777, 0.2776, 0.1689, 0.2578, 0.1792, 0.2217, 0.1777, 0.2212, 0.1812, 0.2644, 0.2231, 0.249, 0.2397, 0.2212, 0.1812, 0.2578, 0.1792, 0.2644, 0.2231, 0.2644, 0.2231, 0.2595, 0.2305, 0.249, 0.2397, 0.249, 0.2397, 0.2303, 0.2549, 0.1512, 0.25, 0.2698, 0.209, 0.2732, 0.2148, 0.2644, 0.2231, 0.2644, 0.2231, 0.2742, 0.1919, 0.2698, 0.209, 0.2742, 0.1919, 0.2644, 0.2231, 0.2578, 0.1792, 0.2781, 0.1816, 0.2742, 0.1919, 0.2578, 0.1792, 0.2776, 0.1689, 0.2781, 0.1816, 0.2578, 0.1792, 0.2776, 0.1689, 0.2842, 0.1733, 0.2781, 0.1816, 0.2393, 0.2617, 0.2379, 0.2642, 0.2303, 0.2549, 0.1512, 0.25, 0.2303, 0.2549, 0.1526, 0.2578, 0.2303, 0.2549, 0.2379, 0.2642, 0.1526, 0.2578, 0.1526, 0.2578, 0.1499, 0.2681, 0.1512, 0.25, 0.2379, 0.2642, 0.1815, 0.2705, 0.1526, 0.2578, 0.1526, 0.2578, 0.1815, 0.2705, 0.1499, 0.2681, 0.2318, 0.2739, 0.1815, 0.2705, 0.2379, 0.2642, 0.2318, 0.2739, 0.2208, 0.2817, 0.1815, 0.2705, 0.213, 0.2861, 0.1815, 0.2705, 0.2208, 0.2817, 0.1499, 0.2681, 0.1815, 0.2705, 0.1501, 0.2778, 0.1815, 0.2705, 0.213, 0.2861, 0.1501, 0.2778, 0.213, 0.2861, 0.2157, 0.3047, 0.1501, 0.2778, 0.1501, 0.2778, 0.2157, 0.3047, 0.1477, 0.2915, 0.2157, 0.3047, 0.1454, 0.3037, 0.1477, 0.2915, 0.2157, 0.3047, 0.2175, 0.3135, 0.1454, 0.3037, 0.2039, 0.3193, 0.1454, 0.3037, 0.2175, 0.3135, 0.1636, 0.313, 0.1454, 0.3037, 0.2039, 0.3193, 0.1636, 0.313, 0.1445, 0.3101, 0.1454, 0.3037, 0.2039, 0.3193, 0.2032, 0.3213, 0.1636, 0.313, 0.1445, 0.3101, 0.1636, 0.313, 0.1426, 0.3237, 0.2032, 0.3213, 0.2062, 0.3364, 0.1636, 0.313, 0.1426, 0.3237, 0.1636, 0.313, 0.1434, 0.3271, 0.1434, 0.3271, 0.1636, 0.313, 0.2062, 0.3364, 0.1426, 0.3237, 0.1434, 0.3271, 0.1405, 0.3315, 0.1405, 0.3315, 0.1434, 0.3271, 0.14, 0.3359, 0.2062, 0.3364, 0.2019, 0.3418, 0.1434, 0.3271, 0.1434, 0.3271, 0.1637, 0.3398, 0.14, 0.3359, 0.1434, 0.3271, 0.2019, 0.3418, 0.1637, 0.3398, 0.2019, 0.3418, 0.2031, 0.3472, 0.1637, 0.3398, 0.2031, 0.3472, 0.1963, 0.3574, 0.1637, 0.3398, 0.1963, 0.3574, 0.1741, 0.3516, 0.1637, 0.3398, 0.1427, 0.3413, 0.1637, 0.3398, 0.1741, 0.3516, 0.1963, 0.3574, 0.1954, 0.3594, 0.1741, 0.3516, 0.1444, 0.3433, 0.1741, 0.3516, 0.1954, 0.3594, 0.1954, 0.3594, 0.1389, 0.3491, 0.1444, 0.3433, 0.1954, 0.3594, 0.1959, 0.3682, 0.1389, 0.3491, 0.1959, 0.3682, 0.179, 0.3643, 0.1389, 0.3491, 0.1959, 0.3682, 0.1919, 0.3691, 0.179, 0.3643, 0.1919, 0.3691, 0.175, 0.3892, 0.179, 0.3643, 0.1389, 0.3491, 0.179, 0.3643, 0.137, 0.3506, 0.179, 0.3643, 0.1289, 0.3677, 0.137, 0.3506, 0.1289, 0.3677, 0.179, 0.3643, 0.175, 0.3892, 0.137, 0.3506, 0.1289, 0.3677, 0.1343, 0.3516, 0.1343, 0.3516, 0.1289, 0.3677, 0.1247, 0.3716, 0.1247, 0.3716, 0.1289, 0.3677, 0.175, 0.3892, 0.175, 0.3892, 0.1808, 0.4019, 0.1796, 0.4053, 0.175, 0.3892, 0.1248, 0.3789, 0.1247, 0.3716, 0.1248, 0.3789, 0.175, 0.3892, 0.1796, 0.4053, 0.1248, 0.3789, 0.1136, 0.394, 0.1247, 0.3716, 0.1859, 0.4204, 0.1248, 0.3789, 0.1796, 0.4053, 0.1248, 0.3789, 0.1202, 0.3892, 0.1136, 0.394, 0.1248, 0.3789, 0.1859, 0.4204, 0.1202, 0.3892, 0.1202, 0.3892, 0.1359, 0.4058, 0.1136, 0.394, 0.1859, 0.4204, 0.1359, 0.4058, 0.1202, 0.3892, 0.1129, 0.397, 0.1136, 0.394, 0.1359, 0.4058, 0.182, 0.4287, 0.1359, 0.4058, 0.1859, 0.4204, 0.1359, 0.4058, 0.114, 0.4092, 0.1129, 0.397, 0.114, 0.4092, 0.1049, 0.4131, 0.1129, 0.397, 0.1626, 0.4434, 0.1359, 0.4058, 0.182, 0.4287, 0.1626, 0.4434, 0.114, 0.4092, 0.1359, 0.4058, 0.1825, 0.4355, 0.1626, 0.4434, 0.182, 0.4287, 0.114, 0.4092, 0.0827, 0.4517, 0.1049, 0.4131, 0.186, 0.4434, 0.1626, 0.4434, 0.1825, 0.4355, 0.186, 0.4434, 0.1998, 0.4604, 0.1626, 0.4434, 0.114, 0.4092, 0.1626, 0.4434, 0.1249, 0.4614, 0.1626, 0.4434, 0.1998, 0.4604, 0.1249, 0.4614, 0.0827, 0.4517, 0.114, 0.4092, 0.1249, 0.4614, 0.1998, 0.4604, 0.1887, 0.4927, 0.1249, 0.4614, 0.2136, 0.4751, 0.1887, 0.4927, 0.1998, 0.4604, 0.2136, 0.4751, 0.2144, 0.4937, 0.1887, 0.4927, 0.2144, 0.4937, 0.2059, 0.5073, 0.1887, 0.4927, 0.2059, 0.5073, 0.1959, 0.5247, 0.1887, 0.4927, 0.1887, 0.4927, 0.1959, 0.5247, 0.1249, 0.4614, 0.1249, 0.4614, 0.123, 0.4814, 0.0827, 0.4517, 0.1249, 0.4614, 0.1959, 0.5247, 0.123, 0.4814, 0.07733, 0.4585, 0.0827, 0.4517, 0.123, 0.4814, 0.123, 0.4814, 0.1959, 0.5247, 0.1708, 0.5154, 0.1959, 0.5247, 0.1967, 0.5283, 0.1708, 0.5154, 0.1971, 0.5408, 0.1708, 0.5154, 0.1967, 0.5283, 0.1868, 0.5471, 0.1708, 0.5154, 0.1971, 0.5408, 0.1868, 0.5471, 0.1832, 0.5515, 0.1708, 0.5154, 0.1759, 0.5784, 0.1677, 0.5801, 0.1832, 0.5515, 0.1677, 0.5801, 0.1708, 0.5154, 0.1832, 0.5515, 0.1708, 0.5154, 0.07941, 0.5203, 0.123, 0.4814, 0.07941, 0.5203, 0.1708, 0.5154, 0.1677, 0.5801, 0.07941, 0.5203, 0.07733, 0.4585, 0.123, 0.4814, 0.1677, 0.5801, 0.0741, 0.5366, 0.07941, 0.5203, 0.1677, 0.5801, 0.1646, 0.5923, 0.0741, 0.5366, 0.07941, 0.5203, 0.05573, 0.5059, 0.07733, 0.4585, 0.07941, 0.5203, 0.0741, 0.5366, 0.05573, 0.5059, 0.05573, 0.5059, 0.05673, 0.4912, 0.07733, 0.4585, 0.04645, 0.5068, 0.05673, 0.4912, 0.05573, 0.5059, 0.04645, 0.5068, 0.05573, 0.5059, 0.03943, 0.5154, 0.05573, 0.5059, 0.0741, 0.5366, 0.03943, 0.5154, 0.03943, 0.5154, 0.0741, 0.5366, 0.03848, 0.5239, 0.02817, 0.5103, 0.03943, 0.5154, 0.03848, 0.5239, 0.1646, 0.5923, 0.1051, 0.5645, 0.0741, 0.5366, 0.0741, 0.5366, 0.1051, 0.5645, 0.03848, 0.5239, 0.1646, 0.5923, 0.155, 0.5964, 0.1051, 0.5645, 0.02817, 0.5103, 0.03848, 0.5239, 0.03351, 0.533, 0.1051, 0.5645, 0.03351, 0.533, 0.03848, 0.5239, 0.02817, 0.5103, 0.03351, 0.533, 0.02794, 0.5386, 0.155, 0.5964, 0.1685, 0.6216, 0.1051, 0.5645, 0.1685, 0.6216, 0.155, 0.5964, 0.1709, 0.6094, 0.1051, 0.5645, 0.1685, 0.6216, 0.03351, 0.533, 0.02606, 0.5444, 0.02794, 0.5386, 0.03351, 0.533, 0.109, 0.5938, 0.03351, 0.533, 0.1685, 0.6216, 0.109, 0.5938, 0.02606, 0.5444, 0.03351, 0.533, 0.1672, 0.6367, 0.109, 0.5938, 0.1685, 0.6216, 0.1672, 0.6367, 0.1538, 0.6362, 0.109, 0.5938, 0.109, 0.5938, 0.1538, 0.6362, 0.1381, 0.6318, 0.109, 0.5938, 0.1381, 0.6318, 0.1279, 0.6318, 0.109, 0.5938, 0.1279, 0.6318, 0.1254, 0.6331, 0.109, 0.5938, 0.1254, 0.6331, 0.02606, 0.5444, 0.02606, 0.5444, 0.02179, 0.5527, 0.023, 0.5476, 0.02606, 0.5444, 0.1254, 0.6331, 0.02179, 0.5527, 0.02179, 0.5527, 0.1254, 0.6331, 0.01472, 0.562, 0.01489, 0.5742, 0.009224, 0.5708, 0.01472, 0.562, 0.01472, 0.562, 0.1254, 0.6331, 0.01489, 0.5742, 0.1254, 0.6331, 0.0744, 0.6113, 0.01489, 0.5742, 0.1248, 0.6406, 0.0744, 0.6113, 0.1254, 0.6331, 0.01489, 0.5742, 0.0744, 0.6113, 0.03635, 0.5884])
me_ruins_collumn_dmg_a.materials.append(mat_dn_hl_inst_ruins_column__damage_a)
me_ruins_collumn_dmg_a.update()
me_ruins_collumn_dmg_a.normals_split_custom_set([tuple(v) for v in zip(*[iter([-0.006994, -0.005221, -1.0, -0.006994, -0.005221, -1.0, -0.006994, -0.005221, -1.0, 0.214, -0.3157, -0.9244, 0.214, -0.3157, -0.9244, 0.214, -0.3157, -0.9244, 0.03299, -0.001782, -0.9995, 0.03299, -0.001782, -0.9995, 0.03299, -0.001782, -0.9995, 0.03699, 0.05607, -0.9977, 0.03699, 0.05607, -0.9977, 0.03699, 0.05607, -0.9977, -0.0229, 0.004367, -0.9997, -0.0229, 0.004367, -0.9997, -0.0229, 0.004367, -0.9997, -0.8506, 0.3064, -0.4273, -0.8506, 0.3064, -0.4273, -0.8506, 0.3064, -0.4273, 0.002795, -0.01119, -0.9999, 0.002795, -0.01119, -0.9999, 0.002795, -0.01119, -0.9999, 0.003876, 0.0149, -0.9999, 0.003876, 0.0149, -0.9999, 0.003876, 0.0149, -0.9999, -0.001105, -0.02185, -0.9998, -0.001105, -0.02185, -0.9998, -0.001105, -0.02185, -0.9998, 0.06775, 0.466, -0.8822, 0.06775, 0.466, -0.8822, 0.06775, 0.466, -0.8822, -0.07361, -0.2527, -0.9647, -0.07361, -0.2527, -0.9647, -0.07361, -0.2527, -0.9647, -0.009824, -0.01553, -0.9998, -0.01107, -0.0156, -0.9998, -0.01033, -0.01556, -0.9998, 0.2166, 0.0007125, -0.9763, 0.2166, 0.0007125, -0.9763, 0.2166, 0.0007125, -0.9763, -0.00926, -0.0155, -0.9998, -0.009824, -0.01553, -0.9998, -0.01033, -0.01556, -0.9998, 0.1967, -0.3074, -0.931, 0.1967, -0.3074, -0.931, 0.1967, -0.3074, -0.931, -0.7472, -0.5773, -0.3294, -0.7472, -0.5773, -0.3294, -0.7472, -0.5773, -0.3294, -0.7368, -0.6004, -0.3109, -0.7368, -0.6004, -0.3109, -0.7368, -0.6004, -0.3109, 0.99, -0.1414, 0.000694, 0.9899, -0.1417, 0.001463, 0.99, -0.1414, 0.0004032, 0.9896, -0.1438, 0.007877, 0.9899, -0.1417, 0.001463, 0.99, -0.1414, 0.000694, -0.342, -0.5024, 0.7941, -0.342, -0.5024, 0.7941, -0.342, -0.5024, 0.7941, -0.4685, -0.2648, -0.8428, -0.4685, -0.2648, -0.8428, -0.4685, -0.2648, -0.8428, 0.9287, -0.05035, 0.3674, 0.9287, -0.05035, 0.3674, 0.9287, -0.05035, 0.3674, 0.0005314, -0.01871, -0.9998, 0.0005314, -0.01871, -0.9998, 0.0005314, -0.01871, -0.9998, 0.5655, 0.5799, 0.5865, 0.5655, 0.5799, 0.5865, 0.5655, 0.5799, 0.5865, -0.9562, 0.1372, -0.2585, -0.9562, 0.1372, -0.2585, -0.9562, 0.1372, -0.2585, -0.6964, 0.2591, 0.6692, -0.6964, 0.2591, 0.6692, -0.6964, 0.2591, 0.6692, -0.6821, 0.2605, 0.6833, -0.6821, 0.2605, 0.6833, -0.6821, 0.2605, 0.6833, -0.5282, 0.4899, -0.6936, -0.5282, 0.4899, -0.6936, -0.5282, 0.4899, -0.6936, -0.8091, 0.4154, -0.4158, -0.8091, 0.4154, -0.4158, -0.8091, 0.4154, -0.4158, 0.8462, -0.5324, 0.02196, 0.8462, -0.5324, 0.02196, 0.8462, -0.5324, 0.02196, 0.7882, 0.6145, -0.03455, 0.7882, 0.6145, -0.03455, 0.7882, 0.6145, -0.03455, 0.7276, 0.6811, 0.08202, 0.7276, 0.6811, 0.08202, 0.7276, 0.6811, 0.08202, -0.9055, 0.1663, -0.3903, -0.9055, 0.1663, -0.3903, -0.9055, 0.1663, -0.3903, 0.5877, 0.6209, 0.5187, 0.5877, 0.6209, 0.5187, 0.5877, 0.6209, 0.5187, -0.7571, 0.3001, 0.5803, -0.7571, 0.3001, 0.5803, -0.7571, 0.3001, 0.5803, -0.02635, 0.9991, 0.03264, -0.02635, 0.9991, 0.03264, -0.02635, 0.9991, 0.03264, 0.01521, -0.9612, -0.2756, 0.01521, -0.9612, -0.2756, 0.01521, -0.9612, -0.2756, -1.941e-05, -9.953e-05, -1.0, -0.0001626, -8.111e-05, -1.0, -4.649e-05, -9.604e-05, -1.0, -4.649e-05, -9.604e-05, -1.0, -0.0001626, -8.111e-05, -1.0, -0.0001511, -0.008752, -1.0, -0.0002133, -7.316e-05, -1.0, -0.0001507, -0.008816, -1.0, -0.0007769, -3.748e-05, -1.0, -0.0007769, -3.748e-05, -1.0, -0.0001507, -0.008816, -1.0, 0.003159, 0.2254, -0.9743, -0.0001507, -0.008816, -1.0, -6.912e-05, -0.01441, -0.9999, 0.003159, 0.2254, -0.9743, -0.001908, -0.09497, -0.9955, -6.912e-05, -0.01441, -0.9999, -0.0001507, -0.008816, -1.0, -0.0001507, -0.008816, -1.0, -0.002042, -0.34, -0.9404, -0.001908, -0.09497, -0.9955, -0.0001507, -0.008816, -1.0, 0.002026, -0.3891, -0.9212, -0.002042, -0.34, -0.9404, 0.01509, 0.0359, -0.9992, -0.002042, -0.34, -0.9404, 0.003896, 0.02238, -0.9997, 0.002026, -0.3891, -0.9212, 0.003896, 0.02238, -0.9997, -0.002042, -0.34, -0.9404, 0.01924, 0.007114, -0.9998, 0.003896, 0.02238, -0.9997, 0.002026, -0.3891, -0.9212, 0.01412, 0.01493, -0.9998, 0.01924, 0.007114, -0.9998, 0.002026, -0.3891, -0.9212, 0.01412, 0.01493, -0.9998, 0.002026, -0.3891, -0.9212, -8.947e-05, 0.0281, -0.9996, 0.02846, -0.9903, 0.1362, 0.02478, -0.9098, -0.4144, 0.002026, -0.3891, -0.9212, 0.02478, -0.9098, -0.4144, -8.947e-05, 0.0281, -0.9996, 0.002026, -0.3891, -0.9212, -0.01458, 0.04068, -0.9991, -8.947e-05, 0.0281, -0.9996, 0.02478, -0.9098, -0.4144, -0.06323, 0.1614, -0.9849, -8.947e-05, 0.0281, -0.9996, -0.01458, 0.04068, -0.9991, -6.912e-05, -0.01441, -0.9999, 0.003055, 0.003183, -1.0, 0.01169, 0.01068, -0.9999, 0.01169, 0.01068, -0.9999, 0.003055, 0.003183, -1.0, 0.03459, 0.03167, -0.9989, 0.01169, 0.01068, -0.9999, 6.3e-05, 3.054e-05, -1.0, -6.912e-05, -0.01441, -0.9999, -6.912e-05, -0.01441, -0.9999, 6.3e-05, 3.054e-05, -1.0, 0.0001111, 0.009562, -1.0, 0.003159, 0.2254, -0.9743, -6.912e-05, -0.01441, -0.9999, 0.0001111, 0.009562, -1.0, 0.0001704, 0.00939, -1.0, 0.0366, -0.1244, -0.9916, -0.002423, 0.2965, -0.955, 0.003159, 0.2254, -0.9743, 0.0001111, 0.009562, -1.0, -0.002437, 0.2965, -0.955, 0.003159, 0.2254, -0.9743, -0.002437, 0.2965, -0.955, 0.00334, 0.3449, -0.9386, 0.003159, 0.2254, -0.9743, 0.00334, 0.3449, -0.9386, 0.01008, 0.6437, -0.7652, 0.00334, 0.3449, -0.9386, -0.002437, 0.2965, -0.955, -0.00442, -0.03259, -0.9995, 0.01008, 0.6437, -0.7652, 0.00334, 0.3449, -0.9386, -0.003887, -0.009177, -1.0, 0.02234, -0.03488, -0.9991, 0.00334, 0.3449, -0.9386, -0.00442, -0.03259, -0.9995, 0.00334, 0.3449, -0.9386, -0.003588, -0.008311, -1.0, -0.003887, -0.009177, -1.0, 0.07068, -0.02224, -0.9973, 0.00334, 0.3449, -0.9386, 0.02234, -0.03488, -0.9991, -0.003588, -0.008311, -1.0, 0.00334, 0.3449, -0.9386, 0.0008151, -0.01404, -0.9999, 0.004403, -0.01762, -0.9998, 0.00334, 0.3449, -0.9386, 0.07068, -0.02224, -0.9973, 0.0008151, -0.01404, -0.9999, 0.00334, 0.3449, -0.9386, 0.00455, -0.01767, -0.9998, 0.2419, 0.9583, 0.1522, -0.1911, 0.9471, -0.2578, 0.7121, 0.656, -0.2502, -0.1911, 0.9471, -0.2578, 0.2419, 0.9583, 0.1522, -0.3773, 0.9134, 0.153, 0.1936, 0.907, 0.3741, -0.3773, 0.9134, 0.153, 0.5009, 0.8521, 0.1518, -0.3773, 0.9134, 0.153, 0.2419, 0.9583, 0.1522, -0.09809, 0.899, 0.4268, 0.05596, 0.9687, 0.2418, -0.09809, 0.899, 0.4268, 0.2419, 0.9583, 0.1522, -0.4377, 0.8655, 0.2434, 0.05596, 0.9687, 0.2418, -0.2683, 0.9464, 0.1796, 0.05596, 0.9687, 0.2418, -0.4377, 0.8655, 0.2434, -0.6947, 0.6119, 0.3781, 0.05596, 0.9687, 0.2418, -0.6947, 0.6119, 0.3781, -0.6519, 0.3579, 0.6686, -0.09809, 0.899, 0.4268, 0.05596, 0.9687, 0.2418, -0.6519, 0.3579, 0.6686, -0.6519, 0.3579, 0.6686, -0.6947, 0.6119, 0.3781, -0.9663, -0.1875, 0.1766, -0.9663, -0.1875, 0.1766, -0.9912, 0.01631, 0.1315, -0.6519, 0.3579, 0.6686, -0.09809, 0.899, 0.4268, -0.6519, 0.3579, 0.6686, -0.3153, 0.8878, 0.3352, -0.3153, 0.8878, 0.3352, -0.6519, 0.3579, 0.6686, -0.9912, 0.01631, 0.1315, -0.8315, 0.4878, -0.2658, -0.4267, 0.9003, 0.08534, -0.9912, 0.01631, 0.1315, -0.9912, 0.01631, 0.1315, -0.4267, 0.9003, 0.08534, -0.3153, 0.8878, 0.3352, -0.09809, 0.899, 0.4268, -0.3153, 0.8878, 0.3352, -0.1471, 0.9568, 0.2508, -0.4267, 0.9003, 0.08534, -0.2228, 0.9153, 0.3355, -0.3153, 0.8878, 0.3352, -0.3153, 0.8878, 0.3352, -0.2228, 0.9153, 0.3355, -0.1471, 0.9568, 0.2508, -0.09809, 0.899, 0.4268, -0.1471, 0.9568, 0.2508, 0.1527, 0.8898, 0.4301, 0.1527, 0.8898, 0.4301, -0.3773, 0.9134, 0.153, -0.09809, 0.899, 0.4268, -0.3773, 0.9134, 0.153, 0.1527, 0.8898, 0.4301, 0.5009, 0.8521, 0.1518, -0.2228, 0.9153, 0.3355, 0.2551, 0.8577, 0.4465, -0.1471, 0.9568, 0.2508, -0.1471, 0.9568, 0.2508, 0.2551, 0.8577, 0.4465, 0.1527, 0.8898, 0.4301, -0.4691, 0.8106, 0.3506, -0.2228, 0.9153, 0.3355, -0.4267, 0.9003, 0.08534, -0.4899, 0.8688, 0.07244, -0.4691, 0.8106, 0.3506, -0.4267, 0.9003, 0.08534, -0.5235, 0.8326, 0.1811, -0.465, 0.8194, 0.3352, -0.4899, 0.8688, 0.07244, -0.5263, 0.5329, 0.6626, -0.4691, 0.8106, 0.3506, -0.4899, 0.8688, 0.07244, -0.4899, 0.8688, 0.07244, -0.465, 0.8194, 0.3352, -0.5263, 0.5329, 0.6626, -0.6101, 0.7711, 0.1821, -0.7752, 0.5196, 0.3593, -0.465, 0.8194, 0.3352, -0.7752, 0.5196, 0.3593, -0.5263, 0.5329, 0.6626, -0.465, 0.8194, 0.3352, -0.6086, 0.5405, 0.581, -0.4691, 0.8106, 0.3506, -0.5263, 0.5329, 0.6626, -0.6086, 0.5405, 0.581, -0.5263, 0.5329, 0.6626, -0.7752, 0.5196, 0.3593, -0.2228, 0.9153, 0.3355, -0.4691, 0.8106, 0.3506, -0.4639, 0.7393, 0.4881, -0.4691, 0.8106, 0.3506, -0.6086, 0.5405, 0.581, -0.4639, 0.7393, 0.4881, -0.2228, 0.9153, 0.3355, -0.4639, 0.7393, 0.4881, -0.1282, 0.6188, 0.775, -0.8397, 0.02807, 0.5423, -0.6086, 0.5405, 0.581, -0.7752, 0.5196, 0.3593, -0.7869, 0.2633, 0.5582, -0.8397, 0.02807, 0.5423, -0.7752, 0.5196, 0.3593, -0.8397, 0.02807, 0.5423, -0.7869, 0.2633, 0.5582, -0.671, 0.3694, 0.6429, -0.671, 0.3694, 0.6429, -0.8645, -0.1482, 0.4803, -0.8397, 0.02807, 0.5423, -0.8645, -0.1482, 0.4803, -0.7901, -0.5088, 0.3419, -0.8397, 0.02807, 0.5423, -0.8397, 0.02807, 0.5423, -0.7901, -0.5088, 0.3419, -0.721, -0.6432, 0.258, -0.721, -0.6432, 0.258, -0.6425, -0.43, 0.6343, -0.8397, 0.02807, 0.5423, -0.366, -0.9006, 0.2344, -0.6425, -0.43, 0.6343, -0.721, -0.6432, 0.258, -0.7909, 0.2588, 0.5545, -0.6086, 0.5405, 0.581, -0.8397, 0.02807, 0.5423, -0.8397, 0.02807, 0.5423, -0.6425, -0.43, 0.6343, -0.7909, 0.2588, 0.5545, -0.2036, 0.4717, 0.8579, -0.4639, 0.7393, 0.4881, -0.6086, 0.5405, 0.581, -0.6086, 0.5405, 0.581, -0.7909, 0.2588, 0.5545, -0.2036, 0.4717, 0.8579, -0.4639, 0.7393, 0.4881, -0.2036, 0.4717, 0.8579, -0.1282, 0.6188, 0.775, -0.7909, 0.2588, 0.5545, -0.6425, -0.43, 0.6343, -0.2671, 0.1524, 0.9516, -0.2036, 0.4717, 0.8579, -0.7909, 0.2588, 0.5545, -0.2671, 0.1524, 0.9516, -0.366, -0.9006, 0.2344, -0.6088, 0.0163, 0.7931, -0.6425, -0.43, 0.6343, -0.2671, 0.1524, 0.9516, -0.6425, -0.43, 0.6343, -0.6088, 0.0163, 0.7931, -0.6088, 0.0163, 0.7931, -0.366, -0.9006, 0.2344, -0.9521, -0.2072, 0.2249, -0.9521, -0.2072, 0.2249, -0.8011, 0.2903, 0.5235, -0.6088, 0.0163, 0.7931, -0.2671, 0.1524, 0.9516, -0.6088, 0.0163, 0.7931, -0.2339, 0.1655, 0.9581, -0.2339, 0.1655, 0.9581, -0.2036, 0.4717, 0.8579, -0.2671, 0.1524, 0.9516, -0.3911, 0.06152, 0.9183, -0.6088, 0.0163, 0.7931, -0.8011, 0.2903, 0.5235, -0.3911, 0.06152, 0.9183, -0.2339, 0.1655, 0.9581, -0.6088, 0.0163, 0.7931, -0.8011, 0.2903, 0.5235, -0.3938, 0.1711, 0.9031, -0.5557, -0.3623, 0.7483, -0.8011, 0.2903, 0.5235, -0.5557, -0.3623, 0.7483, -0.3911, 0.06152, 0.9183, -0.1991, 0.2926, 0.9353, -0.2036, 0.4717, 0.8579, -0.2339, 0.1655, 0.9581, -0.3911, 0.06152, 0.9183, -0.5557, -0.3623, 0.7483, 0.0001074, -0.5135, 0.8581, 0.3068, -0.7553, 0.5791, 0.0001074, -0.5135, 0.8581, -0.5557, -0.3623, 0.7483, 0.3068, -0.7553, 0.5791, 0.9647, -0.2324, 0.1235, 0.0001074, -0.5135, 0.8581, 0.0001074, -0.5135, 0.8581, 0.9647, -0.2324, 0.1235, 0.6524, -0.7455, 0.1364, 0.0001074, -0.5135, 0.8581, 0.6524, -0.7455, 0.1364, -0.3794, -0.9117, 0.1576, 0.2698, -0.9447, 0.1867, -0.3794, -0.9117, 0.1576, -0.7207, -0.6932, 0.0102, -0.3794, -0.9117, 0.1576, 0.2698, -0.9447, 0.1867, 0.1141, -0.9068, 0.4058, 0.1141, -0.9068, 0.4058, 0.0001074, -0.5135, 0.8581, -0.3794, -0.9117, 0.1576, 0.1141, -0.9068, 0.4058, 0.2698, -0.9447, 0.1867, 0.7403, -0.6718, 0.02282, -0.3911, 0.06152, 0.9183, 0.0001074, -0.5135, 0.8581, -0.153, -0.4923, 0.8569, 0.1141, -0.9068, 0.4058, -0.153, -0.4923, 0.8569, 0.0001074, -0.5135, 0.8581, -0.4601, -0.8878, 0.01177, 0.7403, -0.6718, 0.02282, 0.4854, -0.8652, -0.1254, 0.1141, -0.9068, 0.4058, 0.7403, -0.6718, 0.02282, -0.4601, -0.8878, 0.01177, -0.7148, -0.6788, 0.1682, -0.4601, -0.8878, 0.01177, -0.9578, -0.287, -0.0122, -0.4601, -0.8878, 0.01177, -0.7148, -0.6788, 0.1682, -0.367, -0.9245, 0.1034, -0.367, -0.9245, 0.1034, 0.1141, -0.9068, 0.4058, -0.4601, -0.8878, 0.01177, 0.1185, -0.4489, 0.8857, 0.1141, -0.9068, 0.4058, -0.367, -0.9245, 0.1034, 0.1185, -0.4489, 0.8857, -0.153, -0.4923, 0.8569, 0.1141, -0.9068, 0.4058, -0.31, -0.9357, 0.1682, 0.1185, -0.4489, 0.8857, -0.367, -0.9245, 0.1034, -0.31, -0.9357, 0.1682, 0.3848, -0.8007, 0.4592, 0.1185, -0.4489, 0.8857, 0.3848, -0.8007, 0.4592, 0.885, -0.3879, 0.2575, 0.1185, -0.4489, 0.8857, -0.3911, 0.06152, 0.9183, -0.153, -0.4923, 0.8569, -0.1887, 0.1491, 0.9706, -0.153, -0.4923, 0.8569, 0.1185, -0.4489, 0.8857, -0.1887, 0.1491, 0.9706, -0.1887, 0.1491, 0.9706, -0.2339, 0.1655, 0.9581, -0.3911, 0.06152, 0.9183, -0.1991, 0.2926, 0.9353, -0.2339, 0.1655, 0.9581, -0.1887, 0.1491, 0.9706, 0.1185, -0.4489, 0.8857, 0.885, -0.3879, 0.2575, 0.5405, -0.1052, 0.8348, 0.1185, -0.4489, 0.8857, 0.5405, -0.1052, 0.8348, -0.1887, 0.1491, 0.9706, 0.7047, -0.3852, 0.5959, 0.5405, -0.1052, 0.8348, 0.885, -0.3879, 0.2575, 0.7047, -0.3852, 0.5959, 0.885, -0.3879, 0.2575, 0.9859, -0.03016, -0.1648, 0.854, -0.5199, -0.02167, 0.9859, -0.03016, -0.1648, 0.9267, 0.3757, -0.007583, 0.854, -0.5199, -0.02167, 0.7047, -0.3852, 0.5959, 0.9859, -0.03016, -0.1648, 0.7047, -0.3852, 0.5959, 0.854, -0.5199, -0.02167, 0.225, -0.9743, 0.006979, 0.4853, -0.871, -0.07659, 0.7047, -0.3852, 0.5959, 0.225, -0.9743, 0.006979, 0.5405, -0.1052, 0.8348, 0.1694, 0.3517, 0.9207, -0.1887, 0.1491, 0.9706, 0.5405, -0.1052, 0.8348, 0.7047, -0.3852, 0.5959, 0.1694, 0.3517, 0.9207, 0.7047, -0.3852, 0.5959, 0.4853, -0.871, -0.07659, 0.6688, -0.2838, 0.6871, 0.6688, -0.2838, 0.6871, 0.4853, -0.871, -0.07659, 0.6879, -0.7092, 0.1544, 0.7047, -0.3852, 0.5959, 0.4332, 0.09379, 0.8964, 0.1694, 0.3517, 0.9207, 0.6688, -0.2838, 0.6871, 0.4332, 0.09379, 0.8964, 0.7047, -0.3852, 0.5959, 0.1694, 0.3517, 0.9207, -0.2238, 0.4516, 0.8637, -0.1887, 0.1491, 0.9706, -0.1991, 0.2926, 0.9353, -0.1887, 0.1491, 0.9706, -0.2238, 0.4516, 0.8637, 0.4332, 0.09379, 0.8964, 0.1569, 0.5231, 0.8377, 0.1694, 0.3517, 0.9207, 0.1569, 0.5231, 0.8377, -0.2238, 0.4516, 0.8637, 0.1694, 0.3517, 0.9207, 0.6688, -0.2838, 0.6871, 0.3514, 0.4322, 0.8305, 0.4332, 0.09379, 0.8964, 0.3514, 0.4322, 0.8305, 0.1569, 0.5231, 0.8377, 0.4332, 0.09379, 0.8964, 0.7914, 0.04721, 0.6095, 0.6688, -0.2838, 0.6871, 0.6879, -0.7092, 0.1544, 0.6688, -0.2838, 0.6871, 0.7914, 0.04721, 0.6095, 0.3514, 0.4322, 0.8305, 0.7914, 0.04721, 0.6095, 0.6879, -0.7092, 0.1544, 0.5209, -0.1261, 0.8442, 0.7914, 0.04721, 0.6095, 0.5209, -0.1261, 0.8442, 0.3514, 0.4322, 0.8305, 0.5209, -0.1261, 0.8442, 0.6879, -0.7092, 0.1544, 0.6733, -0.692, 0.2604, 0.7587, -0.4851, 0.4348, 0.5209, -0.1261, 0.8442, 0.6733, -0.692, 0.2604, 0.7587, -0.4851, 0.4348, 0.8668, -0.07904, 0.4923, 0.5209, -0.1261, 0.8442, 0.5209, -0.1261, 0.8442, 0.8668, -0.07904, 0.4923, 0.3514, 0.4322, 0.8305, 0.8321, 0.3964, 0.3878, 0.5821, 0.6581, 0.4775, 0.8668, -0.07904, 0.4923, 0.8668, -0.07904, 0.4923, 0.5821, 0.6581, 0.4775, 0.3514, 0.4322, 0.8305, 0.5821, 0.6581, 0.4775, 0.1011, 0.7566, 0.646, 0.3514, 0.4322, 0.8305, 0.3514, 0.4322, 0.8305, 0.1011, 0.7566, 0.646, 0.1569, 0.5231, 0.8377, 0.409, 0.7513, 0.518, 0.1011, 0.7566, 0.646, 0.5821, 0.6581, 0.4775, 0.1011, 0.7566, 0.646, 0.1094, 0.6618, 0.7417, 0.1569, 0.5231, 0.8377, 0.1094, 0.6618, 0.7417, -0.2238, 0.4516, 0.8637, 0.1569, 0.5231, 0.8377, 0.409, 0.7513, 0.518, 0.006733, 0.7888, 0.6146, 0.1011, 0.7566, 0.646, 0.1369, 0.9366, 0.3226, 0.006733, 0.7888, 0.6146, 0.409, 0.7513, 0.518, 0.3478, 0.9279, 0.1341, 0.006733, 0.7888, 0.6146, 0.1369, 0.9366, 0.3226, 0.0891, 0.8057, 0.5856, 0.1011, 0.7566, 0.646, 0.006733, 0.7888, 0.6146, 0.1094, 0.6618, 0.7417, 0.1011, 0.7566, 0.646, 0.0891, 0.8057, 0.5856, 0.006733, 0.7888, 0.6146, 0.2464, 0.7592, 0.6024, 0.0891, 0.8057, 0.5856, 0.1094, 0.6618, 0.7417, 0.0891, 0.8057, 0.5856, 0.2464, 0.7592, 0.6024, 0.006733, 0.7888, 0.6146, 0.192, 0.716, 0.6712, 0.2464, 0.7592, 0.6024, 0.3478, 0.9279, 0.1341, 0.192, 0.716, 0.6712, 0.006733, 0.7888, 0.6146, 0.2464, 0.7592, 0.6024, 0.2472, 0.8438, 0.4763, 0.1094, 0.6618, 0.7417, 0.2472, 0.8438, 0.4763, 0.2464, 0.7592, 0.6024, 0.192, 0.716, 0.6712, 0.1094, 0.6618, 0.7417, 0.05661, 0.2752, 0.9597, -0.2238, 0.4516, 0.8637, 0.05661, 0.2752, 0.9597, -0.1991, 0.2926, 0.9353, -0.2238, 0.4516, 0.8637, 0.05661, 0.2752, 0.9597, -0.2036, 0.4717, 0.8579, -0.1991, 0.2926, 0.9353, -0.1282, 0.6188, 0.775, -0.2036, 0.4717, 0.8579, 0.05661, 0.2752, 0.9597, 0.171, 0.6857, 0.7075, 0.05661, 0.2752, 0.9597, 0.1094, 0.6618, 0.7417, 0.171, 0.6857, 0.7075, -0.1282, 0.6188, 0.775, 0.05661, 0.2752, 0.9597, 0.1094, 0.6618, 0.7417, 0.2472, 0.8438, 0.4763, 0.171, 0.6857, 0.7075, -0.2228, 0.9153, 0.3355, -0.1282, 0.6188, 0.775, 0.171, 0.6857, 0.7075, -0.2228, 0.9153, 0.3355, 0.171, 0.6857, 0.7075, 0.2551, 0.8577, 0.4465, 0.3779, 0.7491, 0.5441, 0.171, 0.6857, 0.7075, 0.2472, 0.8438, 0.4763, 0.2551, 0.8577, 0.4465, 0.171, 0.6857, 0.7075, 0.3779, 0.7491, 0.5441, 0.192, 0.716, 0.6712, 0.3779, 0.7491, 0.5441, 0.2472, 0.8438, 0.4763, 0.3779, 0.7491, 0.5441, 0.1483, 0.9006, 0.4085, 0.2551, 0.8577, 0.4465, 0.192, 0.716, 0.6712, 0.1483, 0.9006, 0.4085, 0.3779, 0.7491, 0.5441, 0.1527, 0.8898, 0.4301, 0.2551, 0.8577, 0.4465, 0.1483, 0.9006, 0.4085, 0.03128, 0.7564, 0.6534, 0.1483, 0.9006, 0.4085, 0.192, 0.716, 0.6712, 0.192, 0.716, 0.6712, 0.3478, 0.9279, 0.1341, 0.03128, 0.7564, 0.6534, 0.03128, 0.7564, 0.6534, 0.3478, 0.9279, 0.1341, 0.1483, 0.9006, 0.4085, 0.1527, 0.8898, 0.4301, 0.1483, 0.9006, 0.4085, -0.0988, 0.9944, -0.03719, 0.1483, 0.9006, 0.4085, 0.3478, 0.9279, 0.1341, 0.1943, 0.9261, 0.3233, 0.1943, 0.9261, 0.3233, -0.0988, 0.9944, -0.03719, 0.1483, 0.9006, 0.4085, -0.0988, 0.9944, -0.03719, 0.1943, 0.9261, 0.3233, 0.1527, 0.8898, 0.4301, 0.1943, 0.9261, 0.3233, 0.3478, 0.9279, 0.1341, 0.3988, 0.917, 0.007004, 0.1943, 0.9261, 0.3233, 0.3988, 0.917, 0.007004, 0.9934, 0.07531, 0.0861, 0.9934, 0.07531, 0.0861, 0.3988, 0.917, 0.007004, 0.6324, 0.534, -0.5611, 0.6324, 0.534, -0.5611, 0.8247, 0.1804, -0.536, 0.9934, 0.07531, 0.0861, 0.6132, 0.7698, 0.1772, 0.1943, 0.9261, 0.3233, 0.9934, 0.07531, 0.0861, 0.6132, 0.7698, 0.1772, 0.9934, 0.07531, 0.0861, 0.8538, 0.4524, 0.2576, 0.1527, 0.8898, 0.4301, 0.1943, 0.9261, 0.3233, 0.6132, 0.7698, 0.1772, -0.5681, 0.822, 0.03819, 0.1527, 0.8898, 0.4301, 0.6132, 0.7698, 0.1772, 0.1527, 0.8898, 0.4301, -0.5681, 0.822, 0.03819, 0.5009, 0.8521, 0.1518, 0.6132, 0.7698, 0.1772, 0.2954, 0.9302, 0.2178, -0.5681, 0.822, 0.03819, 0.2954, 0.9302, 0.2178, -0.208, 0.9394, 0.2727, -0.5681, 0.822, 0.03819, 0.2854, 0.765, -0.5774, 0.5009, 0.8521, 0.1518, -0.5681, 0.822, 0.03819, -0.5681, 0.822, 0.03819, -0.5284, 0.6353, -0.5632, 0.2854, 0.765, -0.5774, -0.2651, -0.9642, 0.01038, 0.05686, -0.9822, 0.1791, -0.261, -0.9651, -0.02179, 0.05686, -0.9822, 0.1791, -0.2651, -0.9642, 0.01038, 0.08318, -0.9965, 0.006765, -0.3331, -0.9429, 0.006276, 0.05686, -0.9822, 0.1791, 0.08318, -0.9965, 0.006765, 0.4854, -0.8652, -0.1254, -0.3331, -0.9429, 0.006276, -0.4601, -0.8878, 0.01177, 0.05686, -0.9822, 0.1791, -0.6544, -0.7543, 0.05237, -0.3289, -0.6018, 0.7278, 0.001281, -1.0, -0.002968, -0.3331, -0.9429, 0.006276, 0.4854, -0.8652, -0.1254, 0.001281, -1.0, -0.002968, 0.05686, -0.9822, 0.1791, -0.3331, -0.9429, 0.006276, 0.05686, -0.9822, 0.1791, 0.001281, -1.0, -0.002968, -0.6544, -0.7543, 0.05237, 0.001281, -1.0, -0.002968, 0.4854, -0.8652, -0.1254, 0.7403, -0.6718, 0.02282, 0.001281, -1.0, -0.002968, -0.842, -0.5383, 0.03436, -0.6544, -0.7543, 0.05237, 0.2698, -0.9447, 0.1867, 0.001281, -1.0, -0.002968, 0.7403, -0.6718, 0.02282, 0.001281, -1.0, -0.002968, 0.2485, -0.9686, 0.002889, -0.842, -0.5383, 0.03436, 0.2698, -0.9447, 0.1867, -0.7207, -0.6932, 0.0102, 0.001281, -1.0, -0.002968, 0.001281, -1.0, -0.002968, -0.7207, -0.6932, 0.0102, 0.6524, -0.7455, 0.1364, 0.001281, -1.0, -0.002968, 0.6524, -0.7455, 0.1364, 0.2485, -0.9686, 0.002889, 0.6524, -0.7455, 0.1364, -0.7207, -0.6932, 0.0102, -0.3794, -0.9117, 0.1576, 0.6524, -0.7455, 0.1364, 0.3068, -0.7553, 0.5791, 0.2485, -0.9686, 0.002889, 0.9647, -0.2324, 0.1235, 0.3068, -0.7553, 0.5791, 0.6524, -0.7455, 0.1364, 0.2485, -0.9686, 0.002889, 0.3068, -0.7553, 0.5791, 0.6436, -0.7086, 0.2893, 0.6436, -0.7086, 0.2893, 0.3068, -0.7553, 0.5791, -0.3392, -0.9407, 0.001419, 0.4239, -0.876, 0.2302, 0.6436, -0.7086, 0.2893, -0.3392, -0.9407, 0.001419, -0.3392, -0.9407, 0.001419, -0.1175, -0.9931, -0.004936, 0.4239, -0.876, 0.2302, -0.3392, -0.9407, 0.001419, -0.5743, -0.8185, 0.01237, -0.1175, -0.9931, -0.004936, -0.5743, -0.8185, 0.01237, -0.3392, -0.9407, 0.001419, -0.9407, -0.3296, -0.07992, -0.4192, -0.9076, 0.02392, -0.3392, -0.9407, 0.001419, 0.3068, -0.7553, 0.5791, -0.4192, -0.9076, 0.02392, -0.817, -0.5691, 0.09309, -0.3392, -0.9407, 0.001419, 0.3068, -0.7553, 0.5791, -0.817, -0.5691, 0.09309, -0.4192, -0.9076, 0.02392, -0.3392, -0.9407, 0.001419, -0.817, -0.5691, 0.09309, -0.9407, -0.3296, -0.07992, -0.817, -0.5691, 0.09309, 0.3068, -0.7553, 0.5791, -0.5557, -0.3623, 0.7483, -0.817, -0.5691, 0.09309, -0.5557, -0.3623, 0.7483, -0.9873, -0.05238, 0.1498, -0.5557, -0.3623, 0.7483, -0.3938, 0.1711, 0.9031, -0.9873, -0.05238, 0.1498, -0.8011, 0.2903, 0.5235, -0.9873, -0.05238, 0.1498, -0.3938, 0.1711, 0.9031, -0.8011, 0.2903, 0.5235, -0.9521, -0.2072, 0.2249, -0.9873, -0.05238, 0.1498, -0.817, -0.5691, 0.09309, -0.9873, -0.05238, 0.1498, -0.9721, 0.2343, 0.00728, -0.9721, 0.2343, 0.00728, -0.9873, -0.05238, 0.1498, -0.9521, -0.2072, 0.2249, -0.817, -0.5691, 0.09309, -0.9721, 0.2343, 0.00728, -0.9407, -0.3296, -0.07992, -0.9407, -0.3296, -0.07992, -0.9721, 0.2343, 0.00728, -0.7924, 0.2276, -0.5659, -0.7924, 0.2276, -0.5659, -0.5173, 0.3101, -0.7977, -0.9407, -0.3296, -0.07992, -0.8702, -0.02837, -0.4918, -0.5173, 0.3101, -0.7977, -0.7924, 0.2276, -0.5659, -0.7924, 0.2276, -0.5659, -0.9721, 0.2343, 0.00728, -0.9041, -0.4273, -0.01135, -0.8702, -0.02837, -0.4918, -0.7924, 0.2276, -0.5659, -0.9041, -0.4273, -0.01135, -0.9721, 0.2343, 0.00728, -0.9521, -0.2072, 0.2249, -0.9041, -0.4273, -0.01135, -0.9041, -0.4273, -0.01135, -0.4028, -0.8959, -0.1874, -0.8702, -0.02837, -0.4918, -0.4028, -0.8959, -0.1874, -0.233, -0.9238, -0.3038, -0.8702, -0.02837, -0.4918, -0.4028, -0.8959, -0.1874, -0.5495, -0.7232, -0.4184, -0.233, -0.9238, -0.3038, -0.9521, -0.2072, 0.2249, -0.3403, -0.9403, -0.009178, -0.9041, -0.4273, -0.01135, -0.9041, -0.4273, -0.01135, -0.3403, -0.9403, -0.009178, -0.4028, -0.8959, -0.1874, -0.9521, -0.2072, 0.2249, -0.366, -0.9006, 0.2344, -0.3403, -0.9403, -0.009178, -0.5954, -0.6383, -0.4879, -0.5495, -0.7232, -0.4184, -0.4028, -0.8959, -0.1874, -0.3403, -0.9403, -0.009178, -0.5954, -0.6383, -0.4879, -0.4028, -0.8959, -0.1874, -0.5495, -0.7232, -0.4184, -0.5954, -0.6383, -0.4879, -0.8153, -0.07431, -0.5742, -0.51, -0.8553, 0.09154, -0.3403, -0.9403, -0.009178, -0.366, -0.9006, 0.2344, -0.3403, -0.9403, -0.009178, -0.51, -0.8553, 0.09154, -0.5954, -0.6383, -0.4879, -0.366, -0.9006, 0.2344, -0.721, -0.6432, 0.258, -0.51, -0.8553, 0.09154, -0.721, -0.6432, 0.258, -0.7901, -0.5088, 0.3419, -0.51, -0.8553, 0.09154, -0.51, -0.8553, 0.09154, -0.7901, -0.5088, 0.3419, -0.5954, -0.6383, -0.4879, -0.5954, -0.6383, -0.4879, -0.7408, -0.5443, -0.3937, -0.8153, -0.07431, -0.5742, -0.7408, -0.5443, -0.3937, -0.5954, -0.6383, -0.4879, -0.7901, -0.5088, 0.3419, -0.7408, -0.5443, -0.3937, -0.918, 0.2407, -0.3152, -0.8153, -0.07431, -0.5742, -0.918, 0.2407, -0.3152, -0.5979, 0.7748, -0.2057, -0.8153, -0.07431, -0.5742, -0.7408, -0.5443, -0.3937, -0.7901, -0.5088, 0.3419, -0.9086, -0.4177, -0.001234, -0.7901, -0.5088, 0.3419, -0.8645, -0.1482, 0.4803, -0.9086, -0.4177, -0.001234, -0.7408, -0.5443, -0.3937, -0.9969, 0.07856, -0.01059, -0.918, 0.2407, -0.3152, -0.9086, -0.4177, -0.001234, -0.9969, 0.07856, -0.01059, -0.7408, -0.5443, -0.3937, -0.918, 0.2407, -0.3152, -0.3786, 0.918, -0.1183, -0.5979, 0.7748, -0.2057, -0.5979, 0.7748, -0.2057, -0.3786, 0.918, -0.1183, -0.09678, 0.9947, -0.0334, -0.3786, 0.918, -0.1183, -0.8867, 0.4214, -0.1902, -0.09678, 0.9947, -0.0334, -0.918, 0.2407, -0.3152, -0.9969, 0.07856, -0.01059, -0.6939, 0.7201, 0.008453, -0.918, 0.2407, -0.3152, -0.6939, 0.7201, 0.008453, -0.3786, 0.918, -0.1183, -0.9086, -0.4177, -0.001234, -0.9367, 0.3496, 0.02053, -0.9969, 0.07856, -0.01059, -0.6939, 0.7201, 0.008453, -0.9969, 0.07856, -0.01059, -0.9367, 0.3496, 0.02053, -0.6939, 0.7201, 0.008453, -0.4267, 0.9003, 0.08534, -0.3786, 0.918, -0.1183, -0.9367, 0.3496, 0.02053, -0.4267, 0.9003, 0.08534, -0.6939, 0.7201, 0.008453, -0.4267, 0.9003, 0.08534, -0.8867, 0.4214, -0.1902, -0.3786, 0.918, -0.1183, -0.9949, 0.05923, 0.08192, -0.9367, 0.3496, 0.02053, -0.9086, -0.4177, -0.001234, -0.8645, -0.1482, 0.4803, -0.9949, 0.05923, 0.08192, -0.9086, -0.4177, -0.001234, -0.9367, 0.3496, 0.02053, -0.5235, 0.8326, 0.1811, -0.4267, 0.9003, 0.08534, -0.9367, 0.3496, 0.02053, -0.9949, 0.05923, 0.08192, -0.5235, 0.8326, 0.1811, -0.5235, 0.8326, 0.1811, -0.4899, 0.8688, 0.07244, -0.4267, 0.9003, 0.08534, -0.4267, 0.9003, 0.08534, -0.8315, 0.4878, -0.2658, -0.8867, 0.4214, -0.1902, -0.6101, 0.7711, 0.1821, -0.465, 0.8194, 0.3352, -0.5235, 0.8326, 0.1811, -0.5235, 0.8326, 0.1811, -0.7752, 0.5196, 0.3593, -0.6101, 0.7711, 0.1821, -0.7752, 0.5196, 0.3593, -0.5235, 0.8326, 0.1811, -0.9949, 0.05923, 0.08192, -0.7869, 0.2633, 0.5582, -0.7752, 0.5196, 0.3593, -0.9949, 0.05923, 0.08192, -0.8645, -0.1482, 0.4803, -0.7869, 0.2633, 0.5582, -0.9949, 0.05923, 0.08192, -0.8645, -0.1482, 0.4803, -0.671, 0.3694, 0.6429, -0.7869, 0.2633, 0.5582, -0.9912, 0.01631, 0.1315, -0.9663, -0.1875, 0.1766, -0.8315, 0.4878, -0.2658, -0.8867, 0.4214, -0.1902, -0.8315, 0.4878, -0.2658, -0.8052, -0.2333, -0.5452, -0.8315, 0.4878, -0.2658, -0.9663, -0.1875, 0.1766, -0.8052, -0.2333, -0.5452, -0.8052, -0.2333, -0.5452, -0.9316, 0.356, -0.07365, -0.8867, 0.4214, -0.1902, -0.9663, -0.1875, 0.1766, -0.9335, 0.3582, 0.01413, -0.8052, -0.2333, -0.5452, -0.8052, -0.2333, -0.5452, -0.9335, 0.3582, 0.01413, -0.9316, 0.356, -0.07365, -0.6947, 0.6119, 0.3781, -0.9335, 0.3582, 0.01413, -0.9663, -0.1875, 0.1766, -0.6947, 0.6119, 0.3781, -0.4377, 0.8655, 0.2434, -0.9335, 0.3582, 0.01413, -0.2683, 0.9464, 0.1796, -0.9335, 0.3582, 0.01413, -0.4377, 0.8655, 0.2434, -0.9316, 0.356, -0.07365, -0.9335, 0.3582, 0.01413, -0.4401, 0.8978, 0.01756, -0.9335, 0.3582, 0.01413, -0.2683, 0.9464, 0.1796, -0.4401, 0.8978, 0.01756, -0.2683, 0.9464, 0.1796, 0.05596, 0.9687, 0.2418, -0.4401, 0.8978, 0.01756, -0.4401, 0.8978, 0.01756, 0.05596, 0.9687, 0.2418, 0.1541, 0.988, 0.009127, 0.05596, 0.9687, 0.2418, 0.7728, 0.6346, 0.0003525, 0.1541, 0.988, 0.009127, 0.05596, 0.9687, 0.2418, 0.2419, 0.9583, 0.1522, 0.7728, 0.6346, 0.0003525, 0.7121, 0.656, -0.2502, 0.7728, 0.6346, 0.0003525, 0.2419, 0.9583, 0.1522, 0.284, 0.9588, -0.004306, 0.7728, 0.6346, 0.0003525, 0.7121, 0.656, -0.2502, 0.284, 0.9588, -0.004306, 0.1917, 0.9801, -0.05155, 0.7728, 0.6346, 0.0003525, 0.7121, 0.656, -0.2502, -0.1911, 0.9471, -0.2578, 0.284, 0.9588, -0.004306, 0.1917, 0.9801, -0.05155, 0.284, 0.9588, -0.004306, -0.4499, 0.8876, -0.09832, -0.1911, 0.9471, -0.2578, -0.3773, 0.9134, 0.153, 0.284, 0.9588, -0.004306, -0.4499, 0.8876, -0.09832, 0.284, 0.9588, -0.004306, 0.2049, 0.9167, -0.343, 0.2049, 0.9167, -0.343, 0.284, 0.9588, -0.004306, -0.3773, 0.9134, 0.153, -0.4499, 0.8876, -0.09832, 0.2049, 0.9167, -0.343, 0.6409, 0.5561, -0.5291, 0.6409, 0.5561, -0.5291, 0.2049, 0.9167, -0.343, 0.7918, 0.6044, -0.08806, -0.3773, 0.9134, 0.153, 0.1936, 0.907, 0.3741, 0.2049, 0.9167, -0.343, 0.2049, 0.9167, -0.343, 0.7833, 0.6216, -0.0002151, 0.7918, 0.6044, -0.08806, 0.2049, 0.9167, -0.343, 0.1936, 0.907, 0.3741, 0.7833, 0.6216, -0.0002151, 0.1936, 0.907, 0.3741, 0.5009, 0.8521, 0.1518, 0.7833, 0.6216, -0.0002151, 0.5009, 0.8521, 0.1518, 0.2854, 0.765, -0.5774, 0.7833, 0.6216, -0.0002151, 0.2854, 0.765, -0.5774, 0.06921, 0.9974, 0.02141, 0.7833, 0.6216, -0.0002151, 0.8343, 0.5513, -0.005775, 0.7833, 0.6216, -0.0002151, 0.06921, 0.9974, 0.02141, 0.2854, 0.765, -0.5774, -0.5284, 0.6353, -0.5632, 0.06921, 0.9974, 0.02141, -0.9975, 0.07011, 0.003687, 0.06921, 0.9974, 0.02141, -0.5284, 0.6353, -0.5632, -0.5284, 0.6353, -0.5632, -0.997, 0.07793, 0.003107, -0.9975, 0.07011, 0.003687, -0.5284, 0.6353, -0.5632, -0.5681, 0.822, 0.03819, -0.997, 0.07793, 0.003107, -0.5681, 0.822, 0.03819, -0.4228, 0.9062, 0.005401, -0.997, 0.07793, 0.003107, -0.5681, 0.822, 0.03819, -0.208, 0.9394, 0.2727, -0.4228, 0.9062, 0.005401, -0.208, 0.9394, 0.2727, 0.2954, 0.9302, 0.2178, -0.4228, 0.9062, 0.005401, -0.7321, 0.6811, 0.003286, -0.4228, 0.9062, 0.005401, -0.2427, 0.9692, -0.04212, -0.4228, 0.9062, 0.005401, 0.1893, 0.8003, -0.569, -0.2427, 0.9692, -0.04212, 0.1893, 0.8003, -0.569, -0.4228, 0.9062, 0.005401, 0.2954, 0.9302, 0.2178, -0.2427, 0.9692, -0.04212, 0.1893, 0.8003, -0.569, -0.01344, 0.9605, -0.2781, -0.01348, 0.9605, -0.2781, 0.1893, 0.8003, -0.569, 0.5651, 0.7532, -0.3368, 0.5651, 0.7532, -0.3368, 0.1893, 0.8003, -0.569, 0.2954, 0.9302, 0.2178, 0.2954, 0.9302, 0.2178, 0.6132, 0.7698, 0.1772, 0.8538, 0.4524, 0.2576, 0.2954, 0.9302, 0.2178, 0.7042, 0.3042, -0.6416, 0.5651, 0.7532, -0.3368, 0.7042, 0.3042, -0.6416, 0.2954, 0.9302, 0.2178, 0.8538, 0.4524, 0.2576, 0.7042, 0.3042, -0.6416, 0.9456, 0.1617, -0.2824, 0.5651, 0.7532, -0.3368, 0.9934, 0.07531, 0.0861, 0.7042, 0.3042, -0.6416, 0.8538, 0.4524, 0.2576, 0.7042, 0.3042, -0.6416, 0.7923, -0.2279, -0.566, 0.9456, 0.1617, -0.2824, 0.7042, 0.3042, -0.6416, 0.9934, 0.07531, 0.0861, 0.7923, -0.2279, -0.566, 0.7923, -0.2279, -0.566, 0.9075, 0.4194, 0.02242, 0.9456, 0.1617, -0.2824, 0.9934, 0.07531, 0.0861, 0.9075, 0.4194, 0.02242, 0.7923, -0.2279, -0.566, 0.296, 0.9385, -0.1777, 0.9456, 0.1617, -0.2824, 0.9075, 0.4194, 0.02242, 0.8247, 0.1804, -0.536, 0.9075, 0.4194, 0.02242, 0.9934, 0.07531, 0.0861, 0.9075, 0.4194, 0.02242, 0.298, 0.9212, -0.25, 0.296, 0.9385, -0.1777, 0.298, 0.9212, -0.25, 0.5857, 0.7886, -0.1873, 0.296, 0.9385, -0.1777, 0.4574, 0.8892, -0.01418, 0.9075, 0.4194, 0.02242, 0.8247, 0.1804, -0.536, 0.4574, 0.8892, -0.01418, 0.298, 0.9212, -0.25, 0.9075, 0.4194, 0.02242, 0.6324, 0.534, -0.5611, 0.4574, 0.8892, -0.01418, 0.8247, 0.1804, -0.536, 0.298, 0.9212, -0.25, 0.9172, 0.39, -0.08112, 0.5857, 0.7886, -0.1873, 0.3988, 0.917, 0.007004, 0.4574, 0.8892, -0.01418, 0.6324, 0.534, -0.5611, 0.3988, 0.917, 0.007004, 0.3478, 0.9279, 0.1341, 0.4574, 0.8892, -0.01418, 0.298, 0.9212, -0.25, 0.4574, 0.8892, -0.01418, 0.7082, 0.7057, -0.0198, 0.4574, 0.8892, -0.01418, 0.3478, 0.9279, 0.1341, 0.7082, 0.7057, -0.0198, 0.9172, 0.39, -0.08112, 0.298, 0.9212, -0.25, 0.7082, 0.7057, -0.0198, 0.3478, 0.9279, 0.1341, 0.6929, 0.7206, 0.02392, 0.7082, 0.7057, -0.0198, 0.1369, 0.9366, 0.3226, 0.6929, 0.7206, 0.02392, 0.3478, 0.9279, 0.1341, 0.1369, 0.9366, 0.3226, 0.409, 0.7513, 0.518, 0.6929, 0.7206, 0.02392, 0.409, 0.7513, 0.518, 0.5821, 0.6581, 0.4775, 0.6929, 0.7206, 0.02392, 0.5821, 0.6581, 0.4775, 0.8321, 0.3964, 0.3878, 0.6929, 0.7206, 0.02392, 0.6929, 0.7206, 0.02392, 0.8321, 0.3964, 0.3878, 0.7082, 0.7057, -0.0198, 0.7082, 0.7057, -0.0198, 0.9978, -0.06347, -0.01691, 0.9172, 0.39, -0.08112, 0.7082, 0.7057, -0.0198, 0.8321, 0.3964, 0.3878, 0.9978, -0.06347, -0.01691, 0.8971, -0.4358, -0.07318, 0.9172, 0.39, -0.08112, 0.9978, -0.06347, -0.01691, 0.9978, -0.06347, -0.01691, 0.8321, 0.3964, 0.3878, 0.7796, -0.6262, 0.00819, 0.8321, 0.3964, 0.3878, 0.8668, -0.07904, 0.4923, 0.7796, -0.6262, 0.00819, 0.7587, -0.4851, 0.4348, 0.7796, -0.6262, 0.00819, 0.8668, -0.07904, 0.4923, 0.6733, -0.692, 0.2604, 0.7796, -0.6262, 0.00819, 0.7587, -0.4851, 0.4348, 0.6733, -0.692, 0.2604, 0.6879, -0.7092, 0.1544, 0.7796, -0.6262, 0.00819, 0.4853, -0.871, -0.07659, 0.225, -0.9743, 0.006979, 0.6879, -0.7092, 0.1544, 0.225, -0.9743, 0.006979, 0.7796, -0.6262, 0.00819, 0.6879, -0.7092, 0.1544, 0.7796, -0.6262, 0.00819, 0.4154, -0.9094, -0.0212, 0.9978, -0.06347, -0.01691, 0.4154, -0.9094, -0.0212, 0.7796, -0.6262, 0.00819, 0.225, -0.9743, 0.006979, 0.4154, -0.9094, -0.0212, 0.8971, -0.4358, -0.07318, 0.9978, -0.06347, -0.01691, 0.225, -0.9743, 0.006979, 0.9036, -0.4283, -0.008136, 0.4154, -0.9094, -0.0212, 0.225, -0.9743, 0.006979, 0.854, -0.5199, -0.02167, 0.9036, -0.4283, -0.008136, 0.4154, -0.9094, -0.0212, 0.4156, -0.8916, -0.1799, 0.8971, -0.4358, -0.07318, 0.4154, -0.9094, -0.0212, 0.9036, -0.4283, -0.008136, 0.4156, -0.8916, -0.1799, 0.4156, -0.8916, -0.1799, 0.6574, -0.7325, -0.177, 0.8971, -0.4358, -0.07318, 0.205, -0.9508, -0.2322, 0.6574, -0.7325, -0.177, 0.4156, -0.8916, -0.1799, 0.205, -0.9508, -0.2322, 0.4156, -0.8916, -0.1799, 0.5217, -0.2871, -0.8034, 0.4156, -0.8916, -0.1799, 0.9036, -0.4283, -0.008136, 0.5217, -0.2871, -0.8034, 0.5217, -0.2871, -0.8034, 0.9036, -0.4283, -0.008136, 0.7586, 0.2338, -0.6082, 0.03595, 0.002266, -0.9994, 0.5217, -0.2871, -0.8034, 0.7586, 0.2338, -0.6082, 0.854, -0.5199, -0.02167, 0.955, 0.2965, 0.004974, 0.9036, -0.4283, -0.008136, 0.9036, -0.4283, -0.008136, 0.955, 0.2965, 0.004974, 0.7586, 0.2338, -0.6082, 0.854, -0.5199, -0.02167, 0.9267, 0.3757, -0.007583, 0.955, 0.2965, 0.004974, 0.03595, 0.002266, -0.9994, 0.7586, 0.2338, -0.6082, 0.7182, -0.3061, -0.6249, 0.955, 0.2965, 0.004974, 0.7182, -0.3061, -0.6249, 0.7586, 0.2338, -0.6082, 0.03595, 0.002266, -0.9994, 0.7182, -0.3061, -0.6249, 0.5996, -0.4986, 0.626, 0.9267, 0.3757, -0.007583, 0.885, -0.3879, 0.2575, 0.955, 0.2965, 0.004974, 0.885, -0.3879, 0.2575, 0.9267, 0.3757, -0.007583, 0.9859, -0.03016, -0.1648, 0.955, 0.2965, 0.004974, 0.885, -0.3879, 0.2575, 0.7182, -0.3061, -0.6249, 0.3688, -0.9286, 0.04116, 0.5996, -0.4986, 0.626, 0.7182, -0.3061, -0.6249, 0.3318, -0.9433, 0.0008364, 0.7182, -0.3061, -0.6249, 0.885, -0.3879, 0.2575, 0.3318, -0.9433, 0.0008364, 0.3688, -0.9286, 0.04116, 0.7182, -0.3061, -0.6249, 0.3848, -0.8007, 0.4592, 0.3318, -0.9433, 0.0008364, 0.885, -0.3879, 0.2575, 0.3848, -0.8007, 0.4592, -0.31, -0.9357, 0.1682, 0.3318, -0.9433, 0.0008364, 0.3318, -0.9433, 0.0008364, -0.31, -0.9357, 0.1682, -0.367, -0.9245, 0.1034, 0.3318, -0.9433, 0.0008364, -0.367, -0.9245, 0.1034, -0.7148, -0.6788, 0.1682, 0.3318, -0.9433, 0.0008364, -0.7148, -0.6788, 0.1682, -0.9578, -0.287, -0.0122, 0.3318, -0.9433, 0.0008364, -0.9578, -0.287, -0.0122, 0.3688, -0.9286, 0.04116, 0.3688, -0.9286, 0.04116, 0.004163, -1.0, 0.002103, 0.011, -0.9572, -0.2892, 0.3688, -0.9286, 0.04116, -0.9578, -0.287, -0.0122, 0.004163, -1.0, 0.002103, 0.004163, -1.0, 0.002103, -0.9578, -0.287, -0.0122, -0.6529, -0.7574, 0.0083, -0.2651, -0.9642, 0.01038, -0.261, -0.9651, -0.02179, -0.6529, -0.7574, 0.008338, -0.6529, -0.7574, 0.0083, -0.9578, -0.287, -0.0122, -0.2651, -0.9642, 0.01038, -0.9578, -0.287, -0.0122, -0.3331, -0.9429, 0.006276, -0.2651, -0.9642, 0.01038, -0.4601, -0.8878, 0.01177, -0.3331, -0.9429, 0.006276, -0.9578, -0.287, -0.0122, -0.2651, -0.9642, 0.01038, -0.3331, -0.9429, 0.006276, 0.08318, -0.9965, 0.006765])] * 3)])

# ---- objects
ob_light = bpy.data.objects.new('Light', light_light)
ob_camera = bpy.data.objects.new('Camera', cam_camera)
ob_ruins_collumn_dmg_a = bpy.data.objects.new('Ruins_Collumn_Dmg_A', me_ruins_collumn_dmg_a)

# ---- transforms, parenting, visibility, modifiers, constraints
ob_light.location = (4.076, 1.005, 5.904)
ob_light.rotation_euler = (0.6503, 0.05522, 1.866)
ob_light.lock_rotations_4d = False
ob_light.empty_display_type = 'ARROWS'
ob_light.color = (0.0, 0.0, 0.0, 0.0)
ob_light.lineart.crease_threshold = 0.0
ob_camera.location = (7.359, -6.926, 4.958)
ob_camera.rotation_euler = (1.109, 0.0, 0.8149)
ob_camera.lock_rotations_4d = False
ob_camera.empty_display_type = 'ARROWS'
ob_camera.color = (0.0, 0.0, 0.0, 0.0)
ob_camera.display_type = 'WIRE'
ob_camera.lineart.crease_threshold = 0.0
ob_ruins_collumn_dmg_a.location = (0.0, 0.0, 0.0)
ob_ruins_collumn_dmg_a.rotation_euler = (1.571, -0.0, 0.0)

# ---- collection membership
col_collection.objects.link(ob_light)
col_collection.objects.link(ob_camera)
col_collection.objects.link(ob_ruins_collumn_dmg_a)

# ---- scene / render settings (as saved in the file)
scene.camera = ob_camera
scene.frame_start = 1; scene.frame_end = 250; scene.frame_set(1)
scene.render.engine = 'BLENDER_EEVEE_NEXT'
scene.cycles.sampling_pattern = 'TABULATED_SOBOL'
scene.view_settings.view_transform = 'Filmic'
bpy.context.view_layer.update()
